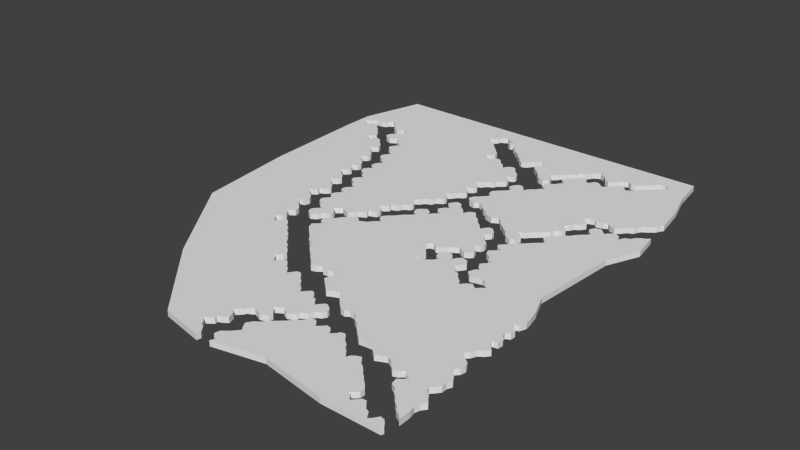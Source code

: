 # Source: Lvl1_F1_exp.blend  (saved by Blender 2.74.0; exported with 4.5.12 LTS)
import bpy
from mathutils import Matrix  # noqa: F401  (used for matrix-valued properties, if any)

bpy.ops.wm.read_factory_settings(use_empty=True)
scene = bpy.context.scene
scene.name = 'Scene'

# ---- collections
col_collection_1 = bpy.data.collections.new('Collection 1'); scene.collection.children.link(col_collection_1)

# ---- world
world_world = bpy.data.worlds.new('World'); scene.world = world_world
world_world.color = (0.05088, 0.05088, 0.05088)
world_world.use_sun_shadow = False
world_world.sun_shadow_jitter_overblur = 0.0
world_world.cycles.sampling_method = 'MANUAL'
world_world.cycles.sample_map_resolution = 256

# ---- meshes
me_cube_002 = bpy.data.meshes.new('Cube.002')
me_cube_002.from_pydata([(0.5609, -0.8904, -1.0), (0.5609, -0.8904, 0.3), (-0.2196, -0.01223, -1.0), (-0.2196, -0.01223, 0.3), (-1.375, 0.6427, -1.0), (-1.375, 0.6427, 0.3), (-1.915, 1.606, -1.0), (-1.915, 1.606, 0.3), (-2.839, 2.184, -1.0), (-2.839, 2.184, 0.3), (-3.648, 3.224, -1.0), (-3.648, 3.224, 0.3), (-4.65, 4.071, -1.0), (-4.65, 4.071, 0.3), (-5.382, 5.189, -1.0), (-5.382, 5.189, 0.3), (-6.576, 5.805, -1.0), (-6.576, 5.805, 0.3), (-6.884, 7.269, -1.0), (-6.884, 7.269, 0.3), (-6.037, 7.847, -1.0), (-6.037, 7.847, 0.3), (-5.189, 8.656, -1.0), (-5.189, 8.656, 0.3), (-6.461, 9.195, -1.0), (-6.461, 9.195, 0.3), (-7.077, 9.966, -1.0), (-7.077, 9.966, 0.3), (-8.04, 9.08, -1.0), (-8.04, 9.08, 0.3), (-9.003, 8.772, -1.0), (-9.003, 8.772, 0.3), (-10.04, 9.696, -1.0), (-10.04, 9.696, 0.3), (-10.81, 10.7, -1.0), (-10.81, 10.7, 0.3), (-12.05, 11.31, -1.0), (-12.05, 11.31, 0.3), (-13.36, 10.74, -1.0), (-13.36, 10.74, 0.3), (-14.32, 10.27, -1.0), (-14.32, 10.27, 0.3), (-15.63, 11.35, -1.0), (-15.63, 11.35, 0.3), (-16.71, 12.66, -1.0), (-16.71, 12.66, 0.3), (-18.4, 12.55, -1.0), (-18.4, 12.55, 0.3), (-19.71, 12.39, -1.0), (-19.71, 12.39, 0.3), (-21.1, 13.59, -1.0), (-21.1, 13.59, 0.3), (-22.26, 14.74, -1.0), (-22.26, 14.74, 0.3), (-23.22, 15.86, -1.0), (-23.22, 15.86, 0.3), (-24.41, 16.59, -1.0), (-24.41, 16.59, 0.3), (-24.91, 17.52, -1.0), (-24.91, 17.52, 0.3), (-25.88, 18.13, -1.0), (-25.88, 18.13, 0.3), (-26.99, 18.17, -1.0), (-26.99, 18.17, 0.3), (-27.92, 17.59, -1.0), (-27.92, 17.59, 0.3), (-28.88, 17.79, -1.0), (-28.88, 17.79, 0.3), (-30.04, 18.83, -1.0), (-30.04, 18.83, 0.3), (-31.12, 19.91, -1.0), (-31.12, 19.91, 0.3), (-31.85, 20.75, -1.0), (-31.85, 20.75, 0.3), (-32.93, 21.91, -1.0), (-32.93, 21.91, 0.3), (-34.12, 21.37, -1.0), (-34.12, 21.37, 0.3), (-35.39, 20.79, -1.0), (-35.39, 20.79, 0.3), (-36.28, 21.64, -1.0), (-36.28, 21.64, 0.3), (-37.09, 22.37, -1.0), (-37.09, 22.37, 0.3), (-37.94, 23.18, -1.0), (-37.94, 23.18, 0.3), (-38.78, 23.87, -1.0), (-38.78, 23.87, 0.3), (-38.44, 25.22, -1.0), (-38.44, 25.22, 0.3), (-37.59, 25.99, -1.0), (-37.59, 25.99, 0.3), (-38.24, 26.92, -1.0), (-38.24, 26.92, 0.3), (-39.13, 26.99, -1.0), (-39.13, 26.99, 0.3), (-40.17, 26.49, -1.0), (-40.17, 26.49, 0.3), (-41.4, 26.38, -1.0), (-41.4, 26.38, 0.3), (-42.25, 27.15, -1.0), (-42.25, 27.15, 0.3), (-43.18, 26.38, -1.0), (-43.18, 26.38, 0.3), (-44.33, 25.99, -1.0), (-44.33, 25.99, 0.3), (-45.37, 27.19, -1.0), (-45.37, 27.19, 0.3), (-46.33, 27.96, -1.0), (-46.33, 27.96, 0.3), (-47.34, 29.07, -1.0), (-47.34, 29.07, 0.3), (-48.34, 29.92, -1.0), (-48.34, 29.92, 0.3), (-49.38, 30.89, -1.0), (-49.38, 30.89, 0.3), (-50.19, 31.89, -1.0), (-50.19, 31.89, 0.3), (-50.88, 32.85, -1.0), (-50.88, 32.85, 0.3), (-52.23, 33.62, -1.0), (-52.23, 33.62, 0.3), (-52.96, 34.66, -1.0), (-52.96, 34.66, 0.3), (-54.04, 35.62, -1.0), (-54.04, 35.62, 0.3), (-54.89, 36.43, -1.0), (-54.89, 36.43, 0.3), (-56.08, 37.67, -1.0), (-56.08, 37.67, 0.3), (-56.58, 39.01, -1.0), (-56.58, 39.01, 0.3), (-55.66, 39.82, -1.0), (-55.66, 39.82, 0.3), (-54.77, 40.67, -1.0), (-54.77, 40.67, 0.3), (-55.93, 41.09, -1.0), (-55.93, 41.09, 0.3), (-56.5, 42.48, -1.0), (-56.5, 42.48, 0.3), (-55.43, 43.21, -1.0), (-55.43, 43.21, 0.3), (-54.46, 44.02, -1.0), (-54.46, 44.02, 0.3), (-53.77, 45.14, -1.0), (-53.77, 45.14, 0.3), (-53.04, 45.83, -1.0), (-53.04, 45.83, 0.3), (-51.96, 46.76, -1.0), (-51.96, 46.76, 0.3), (-50.8, 47.26, -1.0), (-50.8, 47.26, 0.3), (-49.8, 46.22, -1.0), (-49.8, 46.22, 0.3), (-48.14, 47.03, -1.0), (-48.14, 47.03, 0.3), (-47.22, 48.22, -1.0), (-47.22, 48.22, 0.3), (-45.99, 49.15, -1.0), (-45.99, 49.15, 0.3), (-47.22, 49.96, -1.0), (-47.22, 49.96, 0.3), (-47.68, 50.92, -1.0), (-47.68, 50.92, 0.3), (-46.72, 52.04, -1.0), (-46.72, 52.04, 0.3), (-45.72, 52.88, -1.0), (-45.72, 52.88, 0.3), (-44.49, 54.42, -1.0), (-44.49, 54.42, 0.3), (-43.14, 55.54, -1.0), (-43.14, 55.54, 0.3), (-42.33, 56.35, -1.0), (-42.33, 56.35, 0.3), (-43.56, 56.93, -1.0), (-43.56, 56.93, 0.3), (-44.06, 58.24, -1.0), (-44.06, 58.24, 0.3), (-43.37, 59.05, -1.0), (-43.37, 59.05, 0.3), (-42.25, 59.89, -1.0), (-42.25, 59.89, 0.3), (-41.06, 59.24, -1.0), (-41.06, 59.24, 0.3), (-40.59, 58.08, -1.0), (-40.59, 58.08, 0.3), (-39.9, 59.05, -1.0), (-39.9, 59.05, 0.3), (-38.86, 59.86, -1.0), (-38.86, 59.86, 0.3), (-39.94, 60.55, -1.0), (-39.94, 60.55, 0.3), (-40.59, 61.47, -1.0), (-40.59, 61.47, 0.3), (-39.79, 62.75, -1.0), (-39.79, 62.75, 0.3), (-38.71, 63.4, -1.0), (-38.71, 63.4, 0.3), (-39.79, 64.13, -1.0), (-39.79, 64.13, 0.3), (-40.52, 65.06, -1.0), (-40.52, 65.06, 0.3), (-39.94, 65.98, -1.0), (-39.94, 65.98, 0.3), (-39.17, 66.79, -1.0), (-39.17, 66.79, 0.3), (-37.94, 66.44, -1.0), (-37.94, 66.44, 0.3), (-37.36, 65.29, -1.0), (-37.36, 65.29, 0.3), (-36.47, 64.79, -1.0), (-36.47, 64.79, 0.3), (-35.7, 64.02, -1.0), (-35.7, 64.02, 0.3), (-35.05, 63.17, -1.0), (-35.05, 63.17, 0.3), (-34.76, 64.19, -1.0), (-34.76, 64.19, 0.3), (-34.22, 64.7, -1.0), (-34.22, 64.7, 0.3), (-33.34, 65.1, -1.0), (-33.34, 65.1, 0.3), (-32.78, 64.67, -1.0), (-32.78, 64.67, 0.3), (-31.95, 63.52, -1.0), (-31.95, 63.52, 0.3), (-31.28, 63.14, -1.0), (-31.28, 63.14, 0.3), (-30.66, 62.45, -1.0), (-30.66, 62.45, 0.3), (-30.02, 61.59, -1.0), (-30.02, 61.59, 0.3), (-29.35, 61.14, -1.0), (-29.35, 61.14, 0.3), (-28.5, 60.17, -1.0), (-28.5, 60.17, 0.3), (-28.04, 59.67, -1.0), (-28.04, 59.67, 0.3), (-27.45, 60.68, -1.0), (-27.45, 60.68, 0.3), (-26.84, 61.38, -1.0), (-26.84, 61.38, 0.3), (-26.04, 61.32, -1.0), (-26.04, 61.32, 0.3), (-25.47, 60.79, -1.0), (-25.47, 60.79, 0.3), (-24.91, 60.23, -1.0), (-24.91, 60.23, 0.3), (-24.78, 59.4, -1.0), (-24.78, 59.4, 0.3), (-25.45, 58.49, -1.0), (-25.45, 58.49, 0.3), (-26.09, 57.95, -1.0), (-26.09, 57.95, 0.3), (-25.18, 57.37, -1.0), (-25.18, 57.37, 0.3), (-24.78, 56.43, -1.0), (-24.78, 56.43, 0.3), (-23.87, 55.81, -1.0), (-23.87, 55.81, 0.3), (-23.23, 55.25, -1.0), (-23.23, 55.25, 0.3), (-23.04, 54.26, -1.0), (-23.04, 54.26, 0.3), (-23.33, 53.41, -1.0), (-23.33, 53.41, 0.3), (-24.43, 52.95, -1.0), (-24.43, 52.95, 0.3), (-23.95, 52.36, -1.0), (-23.95, 52.36, 0.3), (-23.23, 51.64, -1.0), (-23.23, 51.64, 0.3), (-22.91, 50.54, -1.0), (-22.91, 50.54, 0.3), (-23.52, 49.79, -1.0), (-23.52, 49.79, 0.3), (-24.43, 49.31, -1.0), (-24.43, 49.31, 0.3), (-25.39, 49.63, -1.0), (-25.39, 49.63, 0.3), (-26.28, 50.33, -1.0), (-26.28, 50.33, 0.3), (-27.08, 49.74, -1.0), (-27.08, 49.74, 0.3), (-28.04, 49.22, -1.0), (-28.04, 49.22, 0.3), (-28.85, 48.03, -1.0), (-28.85, 48.03, 0.3), (-30.2, 47.41, -1.0), (-30.2, 47.41, 0.3), (-31.2, 48.3, -1.0), (-31.2, 48.3, 0.3), (-32.28, 47.99, -1.0), (-32.28, 47.99, 0.3), (-32.67, 47.03, -1.0), (-32.67, 47.03, 0.3), (-32.01, 46.07, -1.0), (-32.01, 46.07, 0.3), (-30.93, 45.22, -1.0), (-30.93, 45.22, 0.3), (-30.05, 44.18, -1.0), (-30.05, 44.18, 0.3), (-30.43, 42.64, -1.0), (-30.43, 42.64, 0.3), (-30.82, 41.71, -1.0), (-30.82, 41.71, 0.3), (-29.85, 41.06, -1.0), (-29.85, 41.06, 0.3), (-28.51, 42.06, -1.0), (-28.51, 42.06, 0.3), (-27.39, 42.91, -1.0), (-27.39, 42.91, 0.3), (-26.58, 43.91, -1.0), (-26.58, 43.91, 0.3), (-27.81, 44.6, -1.0), (-27.81, 44.6, 0.3), (-28.27, 45.8, -1.0), (-28.27, 45.8, 0.3), (-27.23, 47.03, -1.0), (-27.23, 47.03, 0.3), (-26.08, 47.38, -1.0), (-26.08, 47.38, 0.3), (-25.31, 46.68, -1.0), (-25.31, 46.68, 0.3), (-24.65, 45.53, -1.0), (-24.65, 45.53, 0.3), (-24.15, 46.49, -1.0), (-24.15, 46.49, 0.3), (-23.34, 47.3, -1.0), (-23.34, 47.3, 0.3), (-21.84, 46.91, -1.0), (-21.84, 46.91, 0.3), (-21.07, 45.68, -1.0), (-21.07, 45.68, 0.3), (-21.92, 44.49, -1.0), (-21.92, 44.49, 0.3), (-22.65, 43.68, -1.0), (-22.65, 43.68, 0.3), (-21.61, 42.98, -1.0), (-21.61, 42.98, 0.3), (-21.22, 42.1, -1.0), (-21.22, 42.1, 0.3), (-20.22, 41.79, -1.0), (-20.22, 41.79, 0.3), (-19.34, 40.56, -1.0), (-19.34, 40.56, 0.3), (-18.26, 39.63, -1.0), (-18.26, 39.63, 0.3), (-17.64, 38.59, -1.0), (-17.64, 38.59, 0.3), (-16.76, 39.63, -1.0), (-16.76, 39.63, 0.3), (-15.68, 40.33, -1.0), (-15.68, 40.33, 0.3), (-14.37, 39.29, -1.0), (-14.37, 39.29, 0.3), (-13.71, 40.09, -1.0), (-13.71, 40.09, 0.3), (-12.71, 40.63, -1.0), (-12.71, 40.63, 0.3), (-13.87, 41.56, -1.0), (-13.87, 41.56, 0.3), (-14.41, 42.64, -1.0), (-14.41, 42.64, 0.3), (-15.37, 42.91, -1.0), (-15.37, 42.91, 0.3), (-16.52, 42.64, -1.0), (-16.52, 42.64, 0.3), (-17.91, 42.29, -1.0), (-17.91, 42.29, 0.3), (-19.18, 43.52, -1.0), (-19.18, 43.52, 0.3), (-18.72, 44.95, -1.0), (-18.72, 44.95, 0.3), (-17.87, 45.68, -1.0), (-17.87, 45.68, 0.3), (-18.72, 46.34, -1.0), (-18.72, 46.34, 0.3), (-19.3, 47.53, -1.0), (-19.3, 47.53, 0.3), (-18.49, 48.45, -1.0), (-18.49, 48.45, 0.3), (-17.56, 49.38, -1.0), (-17.56, 49.38, 0.3), (-18.87, 49.76, -1.0), (-18.87, 49.76, 0.3), (-19.53, 51.11, -1.0), (-19.53, 51.11, 0.3), (-20.8, 51.84, -1.0), (-20.8, 51.84, 0.3), (-21.22, 53.0, -1.0), (-21.22, 53.0, 0.3), (-20.42, 53.69, -1.0), (-20.42, 53.69, 0.3), (-19.3, 54.66, -1.0), (-19.3, 54.66, 0.3), (-20.61, 55.35, -1.0), (-20.61, 55.35, 0.3), (-21.11, 56.27, -1.0), (-21.11, 56.27, 0.3), (-19.8, 57.62, -1.0), (-19.8, 57.62, 0.3), (-19.03, 58.66, -1.0), (-19.03, 58.66, 0.3), (-17.8, 59.7, -1.0), (-17.8, 59.7, 0.3), (-17.03, 60.4, -1.0), (-17.03, 60.4, 0.3), (-16.18, 61.36, -1.0), (-16.18, 61.36, 0.3), (-15.18, 62.25, -1.0), (-15.18, 62.25, 0.3), (-14.37, 62.98, -1.0), (-14.37, 62.98, 0.3), (-14.94, 63.79, -1.0), (-14.94, 63.79, 0.3), (-15.72, 64.56, -1.0), (-15.72, 64.56, 0.3), (-15.41, 65.6, -1.0), (-15.41, 65.6, 0.3), (-14.56, 66.45, -1.0), (-14.56, 66.45, 0.3), (-13.83, 67.02, -1.0), (-13.83, 67.02, 0.3), (-12.94, 68.29, -1.0), (-12.94, 68.29, 0.3), (-11.94, 68.91, -1.0), (-11.94, 68.91, 0.3), (-11.32, 69.84, -1.0), (-11.32, 69.84, 0.3), (-10.63, 70.61, -1.0), (-10.63, 70.61, 0.3), (-9.744, 71.38, -1.0), (-9.744, 71.38, 0.3), (-8.858, 72.26, -1.0), (-8.858, 72.26, 0.3), (-10.01, 72.96, -1.0), (-10.01, 72.96, 0.3), (-10.48, 74.0, -1.0), (-10.48, 74.0, 0.3), (-9.821, 75.07, -1.0), (-9.821, 75.07, 0.3), (-8.665, 75.61, -1.0), (-8.665, 75.61, 0.3), (-7.779, 74.84, -1.0), (-7.779, 74.84, 0.3), (-7.086, 74.07, -1.0), (-7.086, 74.07, 0.3), (-6.123, 75.15, -1.0), (-6.123, 75.15, 0.3), (-4.967, 75.58, -1.0), (-4.967, 75.58, 0.3), (-4.042, 74.96, -1.0), (-4.042, 74.96, 0.3), (-3.618, 73.65, -1.0), (-3.618, 73.65, 0.3), (-2.887, 75.11, -1.0), (-2.887, 75.11, 0.3), (-1.769, 75.61, -1.0), (-1.769, 75.61, 0.3), (-1.153, 76.65, -1.0), (-1.153, 76.65, 0.3), (-0.2283, 77.31, -1.0), (-0.2283, 77.31, 0.3), (0.6577, 77.69, -1.0), (0.6577, 77.69, 0.3), (1.39, 78.39, -1.0), (1.39, 78.39, 0.3), (2.353, 72.26, -1.0), (2.353, 72.26, 0.3), (-0.9988, 64.71, -1.0), (-0.9988, 64.71, 0.3), (-2.771, 44.41, -1.0), (-2.771, 44.41, 0.3), (-0.7291, 39.36, -1.0), (-0.7291, 39.36, 0.3), (-0.1513, 36.67, -1.0), (-0.1513, 36.67, 0.3), (0.002831, 35.32, -1.0), (0.002831, 35.32, 0.3), (-0.5365, 33.85, -1.0), (-0.5365, 33.85, 0.3), (-1.5, 33.54, -1.0), (-1.5, 33.54, 0.3), (-0.9603, 32.58, -1.0), (-0.9603, 32.58, 0.3), (-0.0357, 31.81, -1.0), (-0.0357, 31.81, 0.3), (-0.1513, 30.66, -1.0), (-0.1513, 30.66, 0.3), (-1.076, 30.19, -1.0), (-1.076, 30.19, 0.3), (-0.9218, 29.15, -1.0), (-0.9218, 29.15, 0.3), (-0.07422, 28.11, -1.0), (-0.07422, 28.11, 0.3), (-0.1898, 26.84, -1.0), (-0.1898, 26.84, 0.3), (-1.461, 26.61, -1.0), (-1.461, 26.61, 0.3), (-0.8832, 25.45, -1.0), (-0.8832, 25.45, 0.3), (0.234, 24.26, -1.0), (0.234, 24.26, 0.3), (-0.4595, 23.37, -1.0), (-0.4595, 23.37, 0.3), (-1.577, 22.6, -1.0), (-1.577, 22.6, 0.3), (-2.116, 21.37, -1.0), (-2.116, 21.37, 0.3), (-3.002, 20.52, -1.0), (-3.002, 20.52, 0.3), (-2.0, 19.48, -1.0), (-2.0, 19.48, 0.3), (-0.6136, 18.52, -1.0), (-0.6136, 18.52, 0.3), (-0.1898, 17.56, -1.0), (-0.1898, 17.56, 0.3), (-0.4595, 16.36, -1.0), (-0.4595, 16.36, 0.3), (-1.269, 15.52, -1.0), (-1.269, 15.52, 0.3), (-0.6906, 14.67, -1.0), (-0.6906, 14.67, 0.3), (0.234, 13.63, -1.0), (0.234, 13.63, 0.3), (0.7348, 12.7, -1.0), (0.7348, 12.7, 0.3), (0.234, 11.66, -1.0), (0.234, 11.66, 0.3), (0.234, 10.47, -1.0), (0.234, 10.47, 0.3), (-0.3439, 9.698, -1.0), (-0.3439, 9.698, 0.3), (-1.153, 8.85, -1.0), (-1.153, 8.85, 0.3), (-1.037, 7.887, -1.0), (-1.037, 7.887, 0.3), (0.1184, 7.155, -1.0), (0.1184, 7.155, 0.3), (0.6192, 6.346, -1.0), (0.6192, 6.346, 0.3), (1.351, 5.422, -1.0), (1.351, 5.422, 0.3), (0.5807, 4.42, -1.0), (0.5807, 4.42, 0.3), (0.234, 3.264, -1.0), (0.234, 3.264, 0.3), (0.5422, 1.877, -1.0), (0.5422, 1.877, 0.3), (-39.25, -4.678, -1.0), (-39.25, -4.678, 0.3), (-38.78, -3.782, -1.0), (-38.78, -3.782, 0.3), (-39.56, -3.327, -1.0), (-39.56, -3.327, 0.3), (-40.36, -2.525, -1.0), (-40.36, -2.525, 0.3), (-40.09, -1.374, -1.0), (-40.09, -1.374, 0.3), (-39.24, -0.7321, -1.0), (-39.24, -0.7321, 0.3), (-38.38, 0.04378, -1.0), (-38.38, 0.04378, 0.3), (-37.36, 1.275, -1.0), (-37.36, 1.275, 0.3), (-38.03, 2.104, -1.0), (-38.03, 2.104, 0.3), (-38.67, 3.281, -1.0), (-38.67, 3.281, 0.3), (-37.87, 4.485, -1.0), (-37.87, 4.485, 0.3), (-36.8, 5.261, -1.0), (-36.8, 5.261, 0.3), (-35.89, 6.171, -1.0), (-35.89, 6.171, 0.3), (-34.82, 7.268, -1.0), (-34.82, 7.268, 0.3), (-33.4, 8.525, -1.0), (-33.4, 8.525, 0.3), (-32.76, 9.408, -1.0), (-32.76, 9.408, 0.3), (-31.64, 10.29, -1.0), (-31.64, 10.29, 0.3), (-30.46, 11.74, -1.0), (-30.46, 11.74, 0.3), (-29.82, 12.06, -1.0), (-29.82, 12.06, 0.3), (-29.1, 11.68, -1.0), (-29.1, 11.68, 0.3), (-28.27, 10.48, -1.0), (-28.27, 10.48, 0.3), (-27.41, 11.28, -1.0), (-27.41, 11.28, 0.3), (-26.72, 12.0, -1.0), (-26.72, 12.0, 0.3), (-25.73, 11.74, -1.0), (-25.73, 11.74, 0.3), (-25.08, 10.93, -1.0), (-25.08, 10.93, 0.3), (-24.76, 10.21, -1.0), (-24.76, 10.21, 0.3), (-23.77, 11.23, -1.0), (-23.77, 11.23, 0.3), (-23.4, 11.84, -1.0), (-23.4, 11.84, 0.3), (-22.51, 12.06, -1.0), (-22.51, 12.06, 0.3), (-21.9, 11.47, -1.0), (-21.9, 11.47, 0.3), (-21.23, 10.56, -1.0), (-21.23, 10.56, 0.3), (-20.64, 10.08, -1.0), (-20.64, 10.08, 0.3), (-19.97, 9.569, -1.0), (-19.97, 9.569, 0.3), (-19.49, 8.659, -1.0), (-19.49, 8.659, 0.3), (-18.77, 8.177, -1.0), (-18.77, 8.177, 0.3), (-18.05, 7.321, -1.0), (-18.05, 7.321, 0.3), (-17.62, 6.652, -1.0), (-17.62, 6.652, 0.3), (-17.14, 7.589, -1.0), (-17.14, 7.589, 0.3), (-16.25, 8.177, -1.0), (-16.25, 8.177, 0.3), (-15.45, 8.472, -1.0), (-15.45, 8.472, 0.3), (-14.81, 7.749, -1.0), (-14.81, 7.749, 0.3), (-14.33, 6.947, -1.0), (-14.33, 6.947, 0.3), (-13.47, 6.492, -1.0), (-13.47, 6.492, 0.3), (-12.59, 5.555, -1.0), (-12.59, 5.555, 0.3), (-12.03, 4.886, -1.0), (-12.03, 4.886, 0.3), (-11.49, 4.485, -1.0), (-11.49, 4.485, 0.3), (-10.64, 3.549, -1.0), (-10.64, 3.549, 0.3), (-9.753, 2.8, -1.0), (-9.753, 2.8, 0.3), (-8.977, 1.863, -1.0), (-8.977, 1.863, 0.3), (-9.003, 0.7929, -1.0), (-9.003, 0.7929, 0.3), (-9.699, 0.07054, -1.0), (-9.699, 0.07054, 0.3), (-10.47, -0.3843, -1.0), (-10.47, -0.3843, 0.3), (-9.619, -0.8659, -1.0), (-9.619, -0.8659, 0.3), (-8.87, -1.963, -1.0), (-8.87, -1.963, 0.3), (-7.906, -0.9729, -1.0), (-7.906, -0.9729, 0.3), (-7.452, -0.411, -1.0), (-7.452, -0.411, 0.3), (-6.595, -0.3575, -1.0), (-6.595, -0.3575, 0.3), (-6.007, -1.133, -1.0), (-6.007, -1.133, 0.3), (-5.231, -2.043, -1.0), (-5.231, -2.043, 0.3), (-4.482, -2.311, -1.0), (-4.482, -2.311, 0.3), (-3.893, -3.247, -1.0), (-3.893, -3.247, 0.3), (-3.545, -3.836, -1.0), (-3.545, -3.836, 0.3), (-2.876, -3.14, -1.0), (-2.876, -3.14, 0.3), (-2.154, -2.097, -1.0), (-2.154, -2.097, 0.3), (-1.218, -2.311, -1.0), (-1.218, -2.311, 0.3), (-0.5755, -2.98, -1.0), (-0.5755, -2.98, 0.3), (0.03985, -3.836, -1.0), (0.03985, -3.836, 0.3), (-0.1474, -4.424, -1.0), (-0.1474, -4.424, 0.3), (-13.02, -4.478, -1.0), (-13.02, -4.478, 0.3), (-27.79, -2.177, -1.0), (-27.79, -2.177, 0.3), (-42.59, -4.84, -1.0), (-42.59, -4.84, 0.3), (-42.38, -3.829, -1.0), (-42.38, -3.829, 0.3), (-43.07, -2.87, -1.0), (-43.07, -2.87, 0.3), (-43.67, -2.201, -1.0), (-43.67, -2.201, 0.3), (-44.28, -2.067, -1.0), (-44.28, -2.067, 0.3), (-44.9, -0.974, -1.0), (-44.9, -0.974, 0.3), (-45.77, -0.3049, -1.0), (-45.77, -0.3049, 0.3), (-45.01, 0.2081, -1.0), (-45.01, 0.2081, 0.3), (-44.03, 0.8771, -1.0), (-44.03, 0.8771, 0.3), (-44.21, 1.635, -1.0), (-44.21, 1.635, 0.3), (-43.36, 1.925, -1.0), (-43.36, 1.925, 0.3), (-42.27, 2.684, -1.0), (-42.27, 2.684, 0.3), (-42.74, 4.178, -1.0), (-42.74, 4.178, 0.3), (-43.81, 5.048, -1.0), (-43.81, 5.048, 0.3), (-43.12, 5.627, -1.0), (-43.12, 5.627, 0.3), (-42.4, 6.43, -1.0), (-42.4, 6.43, 0.3), (-42.11, 7.01, -1.0), (-42.11, 7.01, 0.3), (-41.58, 7.166, -1.0), (-41.58, 7.166, 0.3), (-40.8, 7.702, -1.0), (-40.8, 7.702, 0.3), (-39.97, 7.434, -1.0), (-39.97, 7.434, 0.3), (-38.97, 6.966, -1.0), (-38.97, 6.966, 0.3), (-38.17, 7.144, -1.0), (-38.17, 7.144, 0.3), (-37.16, 7.635, -1.0), (-37.16, 7.635, 0.3), (-36.98, 8.527, -1.0), (-36.98, 8.527, 0.3), (-37.41, 9.084, -1.0), (-37.41, 9.084, 0.3), (-38.05, 9.843, -1.0), (-38.05, 9.843, 0.3), (-38.7, 10.22, -1.0), (-38.7, 10.22, 0.3), (-38.12, 10.6, -1.0), (-38.12, 10.6, 0.3), (-37.27, 11.14, -1.0), (-37.27, 11.14, 0.3), (-36.74, 11.47, -1.0), (-36.74, 11.47, 0.3), (-36.34, 10.73, -1.0), (-36.34, 10.73, 0.3), (-35.4, 10.33, -1.0), (-35.4, 10.33, 0.3), (-34.44, 10.65, -1.0), (-34.44, 10.65, 0.3), (-33.73, 11.34, -1.0), (-33.73, 11.34, 0.3), (-33.5, 12.01, -1.0), (-33.5, 12.01, 0.3), (-32.9, 12.36, -1.0), (-32.9, 12.36, 0.3), (-32.03, 12.74, -1.0), (-32.03, 12.74, 0.3), (-31.74, 13.54, -1.0), (-31.74, 13.54, 0.3), (-31.41, 14.01, -1.0), (-31.41, 14.01, 0.3), (-30.43, 14.55, -1.0), (-30.43, 14.55, 0.3), (-29.96, 15.42, -1.0), (-29.96, 15.42, 0.3), (-30.18, 16.15, -1.0), (-30.18, 16.15, 0.3), (-30.69, 16.67, -1.0), (-30.69, 16.67, 0.3), (-31.54, 17.22, -1.0), (-31.54, 17.22, 0.3), (-32.05, 17.27, -1.0), (-32.05, 17.27, 0.3), (-32.54, 16.8, -1.0), (-32.54, 16.8, 0.3), (-33.01, 16.22, -1.0), (-33.01, 16.22, 0.3), (-33.39, 15.69, -1.0), (-33.39, 15.69, 0.3), (-34.04, 16.38, -1.0), (-34.04, 16.38, 0.3), (-34.73, 17.31, -1.0), (-34.73, 17.31, 0.3), (-35.38, 17.31, -1.0), (-35.38, 17.31, 0.3), (-35.78, 17.98, -1.0), (-35.78, 17.98, 0.3), (-36.47, 18.79, -1.0), (-36.47, 18.79, 0.3), (-37.18, 19.01, -1.0), (-37.18, 19.01, 0.3), (-37.67, 18.65, -1.0), (-37.67, 18.65, 0.3), (-38.17, 18.09, -1.0), (-38.17, 18.09, 0.3), (-38.77, 17.34, -1.0), (-38.77, 17.34, 0.3), (-39.46, 18.38, -1.0), (-39.46, 18.38, 0.3), (-40.19, 18.9, -1.0), (-40.19, 18.9, 0.3), (-40.75, 19.16, -1.0), (-40.75, 19.16, 0.3), (-41.02, 19.9, -1.0), (-41.02, 19.9, 0.3), (-41.58, 20.57, -1.0), (-41.58, 20.57, 0.3), (-42.22, 20.84, -1.0), (-42.22, 20.84, 0.3), (-42.67, 21.6, -1.0), (-42.67, 21.6, 0.3), (-43.21, 22.11, -1.0), (-43.21, 22.11, 0.3), (-43.76, 22.58, -1.0), (-43.76, 22.58, 0.3), (-44.52, 22.53, -1.0), (-44.52, 22.53, 0.3), (-44.97, 22.0, -1.0), (-44.97, 22.0, 0.3), (-45.46, 21.37, -1.0), (-45.46, 21.37, 0.3), (-45.77, 20.88, -1.0), (-45.77, 20.88, 0.3), (-46.22, 21.35, -1.0), (-46.22, 21.35, 0.3), (-46.91, 22.31, -1.0), (-46.91, 22.31, 0.3), (-47.6, 22.6, -1.0), (-47.6, 22.6, 0.3), (-48.09, 23.38, -1.0), (-48.09, 23.38, 0.3), (-48.65, 23.87, -1.0), (-48.65, 23.87, 0.3), (-49.09, 24.32, -1.0), (-49.09, 24.32, 0.3), (-49.78, 24.34, -1.0), (-49.78, 24.34, 0.3), (-50.3, 23.87, -1.0), (-50.3, 23.87, 0.3), (-50.97, 23.07, -1.0), (-50.97, 23.07, 0.3), (-51.28, 22.51, -1.0), (-51.28, 22.51, 0.3), (-51.68, 23.45, -1.0), (-51.68, 23.45, 0.3), (-52.22, 24.03, -1.0), (-52.22, 24.03, 0.3), (-52.82, 24.5, -1.0), (-52.82, 24.5, 0.3), (-52.22, 25.05, -1.0), (-52.22, 25.05, 0.3), (-51.46, 25.57, -1.0), (-51.46, 25.57, 0.3), (-51.26, 26.37, -1.0), (-51.26, 26.37, 0.3), (-51.75, 26.95, -1.0), (-51.75, 26.95, 0.3), (-52.22, 27.57, -1.0), (-52.22, 27.57, 0.3), (-52.71, 27.91, -1.0), (-52.71, 27.91, 0.3), (-53.2, 28.24, -1.0), (-53.2, 28.24, 0.3), (-53.75, 29.16, -1.0), (-53.75, 29.16, 0.3), (-54.67, 29.67, -1.0), (-54.67, 29.67, 0.3), (-55.23, 30.49, -1.0), (-55.23, 30.49, 0.3), (-55.72, 31.14, -1.0), (-55.72, 31.14, 0.3), (-56.48, 31.63, -1.0), (-56.48, 31.63, 0.3), (-56.85, 32.37, -1.0), (-56.85, 32.37, 0.3), (-57.59, 32.99, -1.0), (-57.59, 32.99, 0.3), (-58.24, 33.42, -1.0), (-58.24, 33.42, 0.3), (-59.17, 34.69, -1.0), (-59.17, 34.69, 0.3), (-60.09, 35.09, -1.0), (-60.09, 35.09, 0.3), (-60.51, 35.91, -1.0), (-60.51, 35.91, 0.3), (-61.27, 36.69, -1.0), (-61.27, 36.69, 0.3), (-62.01, 36.83, -1.0), (-62.01, 36.83, 0.3), (-62.65, 36.29, -1.0), (-62.65, 36.29, 0.3), (-63.28, 35.31, -1.0), (-63.28, 35.31, 0.3), (-63.72, 34.98, -1.0), (-63.72, 34.98, 0.3), (-64.19, 35.91, -1.0), (-64.19, 35.91, 0.3), (-64.79, 36.56, -1.0), (-64.79, 36.56, 0.3), (-65.28, 36.85, -1.0), (-65.28, 36.85, 0.3), (-64.57, 37.25, -1.0), (-64.57, 37.25, 0.3), (-63.77, 37.63, -1.0), (-63.77, 37.63, 0.3), (-63.52, 38.57, -1.0), (-63.52, 38.57, 0.3), (-64.08, 39.3, -1.0), (-64.08, 39.3, 0.3), (-64.53, 39.97, -1.0), (-64.53, 39.97, 0.3), (-65.28, 40.37, -1.0), (-65.28, 40.37, 0.3), (-64.24, 40.84, -1.0), (-64.24, 40.84, 0.3), (-63.57, 41.42, -1.0), (-63.57, 41.42, 0.3), (-63.79, 42.54, -1.0), (-63.79, 42.54, 0.3), (-64.35, 43.25, -1.0), (-64.35, 43.25, 0.3), (-65.17, 43.9, -1.0), (-65.17, 43.9, 0.3), (-65.91, 44.72, -1.0), (-65.91, 44.72, 0.3), (-66.67, 45.44, -1.0), (-66.67, 45.44, 0.3), (-67.11, 45.77, -1.0), (-67.11, 45.77, 0.3), (-65.69, 46.15, -1.0), (-65.69, 46.15, 0.3), (-65.28, 47.36, -1.0), (-65.28, 47.36, 0.3), (-65.66, 48.18, -1.0), (-65.66, 48.18, 0.3), (-66.38, 48.96, -1.0), (-66.38, 48.96, 0.3), (-67.0, 49.21, -1.0), (-67.0, 49.21, 0.3), (-67.69, 50.01, -1.0), (-67.69, 50.01, 0.3), (-68.36, 50.66, -1.0), (-68.36, 50.66, 0.3), (-68.9, 50.92, -1.0), (-68.9, 50.92, 0.3), (-68.01, 51.3, -1.0), (-68.01, 51.3, 0.3), (-67.05, 51.95, -1.0), (-67.05, 51.95, 0.3), (-67.34, 52.73, -1.0), (-67.34, 52.73, 0.3), (-66.44, 53.06, -1.0), (-66.44, 53.06, 0.3), (-65.6, 53.73, -1.0), (-65.6, 53.73, 0.3), (-65.33, 54.4, -1.0), (-65.33, 54.4, 0.3), (-65.89, 55.21, -1.0), (-65.89, 55.21, 0.3), (-66.49, 56.03, -1.0), (-66.49, 56.03, 0.3), (-67.14, 56.37, -1.0), (-67.14, 56.37, 0.3), (-67.78, 57.21, -1.0), (-67.78, 57.21, 0.3), (-68.5, 57.81, -1.0), (-68.5, 57.81, 0.3), (-69.01, 58.02, -1.0), (-69.01, 58.02, 0.3), (-68.14, 58.35, -1.0), (-68.14, 58.35, 0.3), (-67.43, 58.86, -1.0), (-67.43, 58.86, 0.3), (-67.02, 59.73, -1.0), (-67.02, 59.73, 0.3), (-67.63, 60.6, -1.0), (-67.63, 60.6, 0.3), (-68.45, 61.45, -1.0), (-68.45, 61.45, 0.3), (-68.99, 61.58, -1.0), (-68.99, 61.58, 0.3), (-69.37, 62.45, -1.0), (-69.37, 62.45, 0.3), (-69.86, 62.99, -1.0), (-69.86, 62.99, 0.3), (-70.59, 63.37, -1.0), (-70.59, 63.37, 0.3), (-69.81, 63.72, -1.0), (-69.81, 63.72, 0.3), (-69.08, 64.3, -1.0), (-69.08, 64.3, 0.3), (-68.79, 65.0, -1.0), (-68.79, 65.0, 0.3), (-69.28, 65.67, -1.0), (-69.28, 65.67, 0.3), (-69.79, 66.29, -1.0), (-69.79, 66.29, 0.3), (-70.53, 66.78, -1.0), (-70.53, 66.78, 0.3), (-69.79, 67.09, -1.0), (-69.79, 67.09, 0.3), (-69.12, 67.52, -1.0), (-69.12, 67.52, 0.3), (-68.9, 68.41, -1.0), (-68.9, 68.41, 0.3), (-69.37, 69.32, -1.0), (-69.37, 69.32, 0.3), (-69.95, 70.19, -1.0), (-69.95, 70.19, 0.3), (-70.68, 70.46, -1.0), (-70.68, 70.46, 0.3), (-71.13, 71.33, -1.0), (-71.13, 71.33, 0.3), (-71.82, 71.95, -1.0), (-71.82, 71.95, 0.3), (-72.35, 72.24, -1.0), (-72.35, 72.24, 0.3), (-71.51, 72.42, -1.0), (-71.51, 72.42, 0.3), (-70.84, 72.96, -1.0), (-70.84, 72.96, 0.3), (-70.61, 73.76, -1.0), (-70.61, 73.76, 0.3), (-70.99, 74.56, -1.0), (-70.99, 74.56, 0.3), (-71.93, 75.52, -1.0), (-71.93, 75.52, 0.3), (-72.51, 75.66, -1.0), (-72.51, 75.66, 0.3), (-72.78, 76.57, -1.0), (-72.78, 76.57, 0.3), (-73.45, 77.24, -1.0), (-73.45, 77.24, 0.3), (-74.16, 77.6, -1.0), (-74.16, 77.6, 0.3), (-73.05, 78.27, -1.0), (-73.05, 78.27, 0.3), (-72.4, 78.87, -1.0), (-72.4, 78.87, 0.3), (-72.8, 79.94, -1.0), (-72.8, 79.94, 0.3), (-73.56, 80.79, -1.0), (-73.56, 80.79, 0.3), (-74.14, 81.12, -1.0), (-74.14, 81.12, 0.3), (-74.63, 81.97, -1.0), (-74.63, 81.97, 0.3), (-75.3, 82.57, -1.0), (-75.3, 82.57, 0.3), (-76.03, 82.88, -1.0), (-76.03, 82.88, 0.3), (-76.7, 82.35, -1.0), (-76.7, 82.35, 0.3), (-77.22, 81.48, -1.0), (-77.22, 81.48, 0.3), (-77.71, 80.88, -1.0), (-77.71, 80.88, 0.3), (-78.18, 81.81, -1.0), (-78.18, 81.81, 0.3), (-78.84, 82.46, -1.0), (-78.84, 82.46, 0.3), (-79.49, 82.75, -1.0), (-79.49, 82.75, 0.3), (-78.42, 83.19, -1.0), (-78.42, 83.19, 0.3), (-77.71, 84.22, -1.0), (-77.71, 84.22, 0.3), (-78.11, 85.02, -1.0), (-78.11, 85.02, 0.3), (-78.87, 85.96, -1.0), (-78.87, 85.96, 0.3), (-79.47, 86.29, -1.0), (-79.47, 86.29, 0.3), (-79.8, 87.19, -1.0), (-79.8, 87.19, 0.3), (-80.47, 87.59, -1.0), (-80.47, 87.59, 0.3), (-80.99, 88.06, -1.0), (-80.99, 88.06, 0.3), (-81.52, 88.21, -1.0), (-81.52, 88.21, 0.3), (-81.81, 89.33, -1.0), (-81.81, 89.33, 0.3), (-82.39, 89.6, -1.0), (-82.39, 89.6, 0.3), (-83.01, 89.86, -1.0), (-83.01, 89.86, 0.3), (-83.77, 89.53, -1.0), (-83.77, 89.53, 0.3), (-84.17, 88.73, -1.0), (-84.17, 88.73, 0.3), (-84.84, 88.15, -1.0), (-84.84, 88.15, 0.3), (-85.25, 88.95, -1.0), (-85.25, 88.95, 0.3), (-85.8, 89.57, -1.0), (-85.8, 89.57, 0.3), (-86.47, 89.86, -1.0), (-86.47, 89.86, 0.3), (-85.56, 90.26, -1.0), (-85.56, 90.26, 0.3), (-84.8, 90.89, -1.0), (-84.8, 90.89, 0.3), (-84.46, 91.54, -1.0), (-84.46, 91.54, 0.3), (-82.23, 91.74, -1.0), (-82.23, 91.74, 0.3), (-81.25, 92.12, -1.0), (-81.25, 92.12, 0.3), (-80.94, 92.85, -1.0), (-80.94, 92.85, 0.3), (-79.98, 93.48, -1.0), (-79.98, 93.48, 0.3), (-79.13, 93.07, -1.0), (-79.13, 93.07, 0.3), (-78.51, 92.25, -1.0), (-78.51, 92.25, 0.3), (-78.02, 91.69, -1.0), (-78.02, 91.69, 0.3), (-77.39, 91.07, -1.0), (-77.39, 91.07, 0.3), (-77.13, 90.4, -1.0), (-77.13, 90.4, 0.3), (-75.99, 89.97, -1.0), (-75.99, 89.97, 0.3), (-75.01, 90.29, -1.0), (-75.01, 90.29, 0.3), (-74.25, 90.8, -1.0), (-74.25, 90.8, 0.3), (-73.51, 90.38, -1.0), (-73.51, 90.38, 0.3), (-72.8, 89.8, -1.0), (-72.8, 89.8, 0.3), (-73.25, 89.31, -1.0), (-73.25, 89.31, 0.3), (-73.94, 88.41, -1.0), (-73.94, 88.41, 0.3), (-74.38, 87.92, -1.0), (-74.38, 87.92, 0.3), (-75.3, 87.25, -1.0), (-75.3, 87.25, 0.3), (-75.79, 86.43, -1.0), (-75.79, 86.43, 0.3), (-75.79, 85.65, -1.0), (-75.79, 85.65, 0.3), (-75.03, 85.05, -1.0), (-75.03, 85.05, 0.3), (-73.94, 84.69, -1.0), (-73.94, 84.69, 0.3), (-73.05, 85.11, -1.0), (-73.05, 85.11, 0.3), (-72.27, 85.89, -1.0), (-72.27, 85.89, 0.3), (-71.71, 84.96, -1.0), (-71.71, 84.96, 0.3), (-70.77, 84.67, -1.0), (-70.77, 84.67, 0.3), (-70.37, 83.77, -1.0), (-70.37, 83.77, 0.3), (-69.72, 83.24, -1.0), (-69.72, 83.24, 0.3), (-68.96, 82.86, -1.0), (-68.96, 82.86, 0.3), (-69.5, 82.41, -1.0), (-69.5, 82.41, 0.3), (-70.1, 81.72, -1.0), (-70.1, 81.72, 0.3), (-70.57, 80.74, -1.0), (-70.57, 80.74, 0.3), (-70.1, 79.92, -1.0), (-70.1, 79.92, 0.3), (-69.14, 79.54, -1.0), (-69.14, 79.54, 0.3), (-68.81, 78.87, -1.0), (-68.81, 78.87, 0.3), (-68.14, 78.07, -1.0), (-68.14, 78.07, 0.3), (-67.16, 77.57, -1.0), (-67.16, 77.57, 0.3), (-67.98, 76.88, -1.0), (-67.98, 76.88, 0.3), (-68.38, 76.19, -1.0), (-68.38, 76.19, 0.3), (-68.7, 75.46, -1.0), (-68.7, 75.46, 0.3), (-68.25, 74.61, -1.0), (-68.25, 74.61, 0.3), (-67.25, 74.05, -1.0), (-67.25, 74.05, 0.3), (-66.82, 73.38, -1.0), (-66.82, 73.38, 0.3), (-65.95, 72.65, -1.0), (-65.95, 72.65, 0.3), (-65.17, 72.24, -1.0), (-65.17, 72.24, 0.3), (-66.36, 71.6, -1.0), (-66.36, 71.6, 0.3), (-66.69, 70.77, -1.0), (-66.69, 70.77, 0.3), (-66.8, 69.77, -1.0), (-66.8, 69.77, 0.3), (-66.22, 69.23, -1.0), (-66.22, 69.23, 0.3), (-65.55, 69.01, -1.0), (-65.55, 69.01, 0.3), (-65.49, 68.34, -1.0), (-65.49, 68.34, 0.3), (-66.22, 68.03, -1.0), (-66.22, 68.03, 0.3), (-66.89, 67.0, -1.0), (-66.89, 67.0, 0.3), (-66.73, 66.11, -1.0), (-66.73, 66.11, 0.3), (-65.84, 65.46, -1.0), (-65.84, 65.46, 0.3), (-65.04, 64.82, -1.0), (-65.04, 64.82, 0.3), (-64.66, 63.95, -1.0), (-64.66, 63.95, 0.3), (-63.59, 63.39, -1.0), (-63.59, 63.39, 0.3), (-64.59, 62.48, -1.0), (-64.59, 62.48, 0.3), (-65.26, 61.65, -1.0), (-65.26, 61.65, 0.3), (-64.91, 60.74, -1.0), (-64.91, 60.74, 0.3), (-64.12, 60.25, -1.0), (-64.12, 60.25, 0.3), (-63.41, 59.78, -1.0), (-63.41, 59.78, 0.3), (-63.21, 59.04, -1.0), (-63.21, 59.04, 0.3), (-62.68, 58.55, -1.0), (-62.68, 58.55, 0.3), (-61.83, 58.26, -1.0), (-61.83, 58.26, 0.3), (-62.39, 57.61, -1.0), (-62.39, 57.61, 0.3), (-62.99, 57.01, -1.0), (-62.99, 57.01, 0.3), (-63.37, 56.14, -1.0), (-63.37, 56.14, 0.3), (-63.1, 55.27, -1.0), (-63.1, 55.27, 0.3), (-62.23, 54.83, -1.0), (-62.23, 54.83, 0.3), (-61.76, 54.42, -1.0), (-61.76, 54.42, 0.3), (-62.5, 53.93, -1.0), (-62.5, 53.93, 0.3), (-63.12, 53.15, -1.0), (-63.12, 53.15, 0.3), (-63.37, 52.28, -1.0), (-63.37, 52.28, 0.3), (-62.85, 51.53, -1.0), (-62.85, 51.53, 0.3), (-61.78, 51.1, -1.0), (-61.78, 51.1, 0.3), (-62.47, 50.5, -1.0), (-62.47, 50.5, 0.3), (-63.26, 49.65, -1.0), (-63.26, 49.65, 0.3), (-63.37, 48.92, -1.0), (-63.37, 48.92, 0.3), (-62.85, 47.98, -1.0), (-62.85, 47.98, 0.3), (-61.94, 47.47, -1.0), (-61.94, 47.47, 0.3), (-61.65, 46.84, -1.0), (-61.65, 46.84, 0.3), (-61.02, 46.31, -1.0), (-61.02, 46.31, 0.3), (-60.11, 45.73, -1.0), (-60.11, 45.73, 0.3), (-60.63, 45.26, -1.0), (-60.63, 45.26, 0.3), (-61.2, 44.71, -1.0), (-61.2, 44.71, 0.3), (-61.56, 44.0, -1.0), (-61.56, 44.0, 0.3), (-61.59, 43.43, -1.0), (-61.59, 43.43, 0.3), (-61.02, 42.64, -1.0), (-61.02, 42.64, 0.3), (-60.11, 42.18, -1.0), (-60.11, 42.18, 0.3), (-59.16, 42.63, -1.0), (-59.16, 42.63, 0.3), (-58.53, 43.2, -1.0), (-58.53, 43.2, 0.3), (-58.28, 43.96, -1.0), (-58.28, 43.96, 0.3), (-57.73, 44.3, -1.0), (-57.73, 44.3, 0.3), (-56.74, 44.71, -1.0), (-56.74, 44.71, 0.3), (-56.59, 45.38, -1.0), (-56.59, 45.38, 0.3), (-56.78, 46.21, -1.0), (-56.78, 46.21, 0.3), (-57.28, 46.88, -1.0), (-57.28, 46.88, 0.3), (-58.06, 47.35, -1.0), (-58.06, 47.35, 0.3), (-57.52, 47.79, -1.0), (-57.52, 47.79, 0.3), (-56.84, 48.22, -1.0), (-56.84, 48.22, 0.3), (-56.5, 48.65, -1.0), (-56.5, 48.65, 0.3), (-55.78, 48.16, -1.0), (-55.78, 48.16, 0.3), (-55.13, 47.85, -1.0), (-55.13, 47.85, 0.3), (-54.1, 47.55, -1.0), (-54.1, 47.55, 0.3), (-53.55, 48.22, -1.0), (-53.55, 48.22, 0.3), (-53.1, 48.8, -1.0), (-53.1, 48.8, 0.3), (-52.93, 49.28, -1.0), (-52.93, 49.28, 0.3), (-52.19, 49.67, -1.0), (-52.19, 49.67, 0.3), (-51.15, 50.28, -1.0), (-51.15, 50.28, 0.3), (-51.35, 51.17, -1.0), (-51.35, 51.17, 0.3), (-50.57, 51.43, -1.0), (-50.57, 51.43, 0.3), (-49.66, 51.77, -1.0), (-49.66, 51.77, 0.3), (-49.46, 52.57, -1.0), (-49.46, 52.57, 0.3), (-49.68, 53.4, -1.0), (-49.68, 53.4, 0.3), (-50.2, 53.93, -1.0), (-50.2, 53.93, 0.3), (-51.0, 54.56, -1.0), (-51.0, 54.56, 0.3), (-50.13, 55.04, -1.0), (-50.13, 55.04, 0.3), (-49.35, 55.78, -1.0), (-49.35, 55.78, 0.3), (-49.55, 56.49, -1.0), (-49.55, 56.49, 0.3), (-48.83, 56.68, -1.0), (-48.83, 56.68, 0.3), (-48.08, 57.18, -1.0), (-48.08, 57.18, 0.3), (-47.78, 57.86, -1.0), (-47.78, 57.86, 0.3), (-47.3, 58.42, -1.0), (-47.3, 58.42, 0.3), (-46.3, 58.94, -1.0), (-46.3, 58.94, 0.3), (-45.94, 59.61, -1.0), (-45.94, 59.61, 0.3), (-46.13, 60.28, -1.0), (-46.13, 60.28, 0.3), (-46.73, 60.84, -1.0), (-46.73, 60.84, 0.3), (-47.52, 61.54, -1.0), (-47.52, 61.54, 0.3), (-47.19, 62.03, -1.0), (-47.19, 62.03, 0.3), (-46.39, 62.46, -1.0), (-46.39, 62.46, 0.3), (-45.93, 63.25, -1.0), (-45.93, 63.25, 0.3), (-45.46, 63.68, -1.0), (-45.46, 63.68, 0.3), (-44.63, 63.94, -1.0), (-44.63, 63.94, 0.3), (-44.24, 64.39, -1.0), (-44.24, 64.39, 0.3), (-44.01, 65.15, -1.0), (-44.01, 65.15, 0.3), (-43.23, 65.6, -1.0), (-43.23, 65.6, 0.3), (-42.54, 66.1, -1.0), (-42.54, 66.1, 0.3), (-42.4, 66.88, -1.0), (-42.4, 66.88, 0.3), (-42.73, 67.49, -1.0), (-42.73, 67.49, 0.3), (-43.23, 68.22, -1.0), (-43.23, 68.22, 0.3), (-43.97, 68.55, -1.0), (-43.97, 68.55, 0.3), (-43.31, 68.87, -1.0), (-43.31, 68.87, 0.3), (-42.75, 69.46, -1.0), (-42.75, 69.46, 0.3), (-42.28, 70.17, -1.0), (-42.28, 70.17, 0.3), (-41.89, 70.67, -1.0), (-41.89, 70.67, 0.3), (-41.08, 71.06, -1.0), (-41.08, 71.06, 0.3), (-40.56, 71.78, -1.0), (-40.56, 71.78, 0.3), (-40.89, 72.68, -1.0), (-40.89, 72.68, 0.3), (-41.34, 73.27, -1.0), (-41.34, 73.27, 0.3), (-42.4, 73.88, -1.0), (-42.4, 73.88, 0.3), (-41.5, 74.26, -1.0), (-41.5, 74.26, 0.3), (-40.83, 74.76, -1.0), (-40.83, 74.76, 0.3), (-40.5, 75.58, -1.0), (-40.5, 75.58, 0.3), (-40.98, 76.36, -1.0), (-40.98, 76.36, 0.3), (-41.61, 77.14, -1.0), (-41.61, 77.14, 0.3), (-42.27, 77.42, -1.0), (-42.27, 77.42, 0.3), (-41.86, 77.99, -1.0), (-41.86, 77.99, 0.3), (-41.09, 78.34, -1.0), (-41.09, 78.34, 0.3), (-40.65, 79.13, -1.0), (-40.65, 79.13, 0.3), (-40.04, 79.53, -1.0), (-40.04, 79.53, 0.3), (-39.16, 79.91, -1.0), (-39.16, 79.91, 0.3), (-38.79, 80.89, -1.0), (-38.79, 80.89, 0.3), (-38.07, 81.43, -1.0), (-38.07, 81.43, 0.3), (-37.56, 81.84, -1.0), (-37.56, 81.84, 0.3), (-37.19, 82.36, -1.0), (-37.19, 82.36, 0.3), (-37.36, 83.36, -1.0), (-37.36, 83.36, 0.3), (-37.99, 83.92, -1.0), (-37.99, 83.92, 0.3), (-38.75, 84.38, -1.0), (-38.75, 84.38, 0.3), (-38.23, 84.94, -1.0), (-38.23, 84.94, 0.3), (-37.4, 85.28, -1.0), (-37.4, 85.28, 0.3), (-37.1, 85.93, -1.0), (-37.1, 85.93, 0.3), (-37.36, 86.8, -1.0), (-37.36, 86.8, 0.3), (-37.99, 87.51, -1.0), (-37.99, 87.51, 0.3), (-38.62, 87.9, -1.0), (-38.62, 87.9, 0.3), (-39.01, 88.38, -1.0), (-39.01, 88.38, 0.3), (-39.59, 89.35, -1.0), (-39.59, 89.35, 0.3), (-40.3, 89.79, -1.0), (-40.3, 89.79, 0.3), (-40.96, 89.7, -1.0), (-40.96, 89.7, 0.3), (-41.48, 89.22, -1.0), (-41.48, 89.22, 0.3), (-41.86, 88.9, -1.0), (-41.86, 88.9, 0.3), (-42.19, 88.06, -1.0), (-42.19, 88.06, 0.3), (-42.75, 88.73, -1.0), (-42.75, 88.73, 0.3), (-43.31, 89.51, -1.0), (-43.31, 89.51, 0.3), (-44.18, 89.96, -1.0), (-44.18, 89.96, 0.3), (-44.5, 90.46, -1.0), (-44.5, 90.46, 0.3), (-45.07, 91.15, -1.0), (-45.07, 91.15, 0.3), (-45.8, 91.58, -1.0), (-45.8, 91.58, 0.3), (-46.67, 91.28, -1.0), (-46.67, 91.28, 0.3), (-47.32, 90.41, -1.0), (-47.32, 90.41, 0.3), (-47.8, 89.92, -1.0), (-47.8, 89.92, 0.3), (-48.49, 90.61, -1.0), (-48.49, 90.61, 0.3), (-49.14, 91.3, -1.0), (-49.14, 91.3, 0.3), (-49.46, 91.86, -1.0), (-49.46, 91.86, 0.3), (-48.58, 92.22, -1.0), (-48.58, 92.22, 0.3), (-47.82, 92.85, -1.0), (-47.82, 92.85, 0.3), (-48.05, 93.96, -1.0), (-48.05, 93.96, 0.3), (-48.96, 94.83, -1.0), (-48.96, 94.83, 0.3), (-49.72, 95.63, -1.0), (-49.72, 95.63, 0.3), (-50.32, 96.3, -1.0), (-50.32, 96.3, 0.3), (-51.12, 96.95, -1.0), (-51.12, 96.95, 0.3), (-51.59, 97.69, -1.0), (-51.59, 97.69, 0.3), (-52.51, 98.49, -1.0), (-52.51, 98.49, 0.3), (-53.31, 98.78, -1.0), (-53.31, 98.78, 0.3), (-54.07, 99.78, -1.0), (-54.07, 99.78, 0.3), (-54.58, 100.4, -1.0), (-54.58, 100.4, 0.3), (-53.69, 101.0, -1.0), (-53.69, 101.0, 0.3), (-53.2, 101.5, -1.0), (-53.2, 101.5, 0.3), (-52.86, 102.5, -1.0), (-52.86, 102.5, 0.3), (-52.15, 102.7, -1.0), (-52.15, 102.7, 0.3), (-51.37, 103.3, -1.0), (-51.37, 103.3, 0.3), (-50.52, 102.7, -1.0), (-50.52, 102.7, 0.3), (-49.74, 102.4, -1.0), (-49.74, 102.4, 0.3), (-48.8, 102.0, -1.0), (-48.8, 102.0, 0.3), (-49.47, 101.4, -1.0), (-49.47, 101.4, 0.3), (-49.41, 100.7, -1.0), (-49.41, 100.7, 0.3), (-48.6, 100.4, -1.0), (-48.6, 100.4, 0.3), (-47.67, 100.8, -1.0), (-47.67, 100.8, 0.3), (-47.49, 99.92, -1.0), (-47.49, 99.92, 0.3), (-46.82, 99.05, -1.0), (-46.82, 99.05, 0.3), (-46.11, 98.78, -1.0), (-46.11, 98.78, 0.3), (-45.5, 97.75, -1.0), (-45.5, 97.75, 0.3), (-44.55, 97.13, -1.0), (-44.55, 97.13, 0.3), (-43.81, 96.64, -1.0), (-43.81, 96.64, 0.3), (-43.39, 95.77, -1.0), (-43.39, 95.77, 0.3), (-42.85, 95.37, -1.0), (-42.85, 95.37, 0.3), (-42.07, 94.72, -1.0), (-42.07, 94.72, 0.3), (-41.62, 93.92, -1.0), (-41.62, 93.92, 0.3), (-40.73, 93.43, -1.0), (-40.73, 93.43, 0.3), (-39.68, 93.85, -1.0), (-39.68, 93.85, 0.3), (-38.86, 94.88, -1.0), (-38.86, 94.88, 0.3), (-38.39, 95.61, -1.0), (-38.39, 95.61, 0.3), (-37.43, 95.81, -1.0), (-37.43, 95.81, 0.3), (-36.81, 96.46, -1.0), (-36.81, 96.46, 0.3), (-36.0, 95.41, -1.0), (-36.0, 95.41, 0.3), (-35.91, 94.72, -1.0), (-35.91, 94.72, 0.3), (-36.83, 93.54, -1.0), (-36.83, 93.54, 0.3), (-36.65, 92.67, -1.0), (-36.65, 92.67, 0.3), (-35.78, 91.95, -1.0), (-35.78, 91.95, 0.3), (-35.11, 91.46, -1.0), (-35.11, 91.46, 0.3), (-34.49, 90.53, -1.0), (-34.49, 90.53, 0.3), (-33.64, 89.79, -1.0), (-33.64, 89.79, 0.3), (-33.15, 88.85, -1.0), (-33.15, 88.85, 0.3), (-32.37, 88.39, -1.0), (-32.37, 88.39, 0.3), (-31.37, 88.18, -1.0), (-31.37, 88.18, 0.3), (-30.74, 88.59, -1.0), (-30.74, 88.59, 0.3), (-30.18, 89.17, -1.0), (-30.18, 89.17, 0.3), (-30.43, 90.39, -1.0), (-30.43, 90.39, 0.3), (-30.81, 90.88, -1.0), (-30.81, 90.88, 0.3), (-31.45, 91.49, -1.0), (-31.45, 91.49, 0.3), (-30.74, 92.15, -1.0), (-30.74, 92.15, 0.3), (-30.01, 92.87, -1.0), (-30.01, 92.87, 0.3), (-29.69, 93.54, -1.0), (-29.69, 93.54, 0.3), (-28.78, 93.8, -1.0), (-28.78, 93.8, 0.3), (-28.13, 94.7, -1.0), (-28.13, 94.7, 0.3), (-27.26, 95.28, -1.0), (-27.26, 95.28, 0.3), (-26.39, 95.7, -1.0), (-26.39, 95.7, 0.3), (-26.95, 96.39, -1.0), (-26.95, 96.39, 0.3), (-26.06, 97.15, -1.0), (-26.06, 97.15, 0.3), (-25.14, 97.42, -1.0), (-25.14, 97.42, 0.3), (-24.65, 98.24, -1.0), (-24.65, 98.24, 0.3), (-24.23, 98.89, -1.0), (-24.23, 98.89, 0.3), (-22.87, 99.51, -1.0), (-22.87, 99.51, 0.3), (-21.62, 98.89, -1.0), (-21.62, 98.89, 0.3), (-20.84, 97.82, -1.0), (-20.84, 97.82, 0.3), (-20.37, 97.22, -1.0), (-20.37, 97.22, 0.3), (-19.37, 96.86, -1.0), (-19.37, 96.86, 0.3), (-18.1, 97.62, -1.0), (-18.1, 97.62, 0.3), (-17.54, 98.64, -1.0), (-17.54, 98.64, 0.3), (-16.65, 99.11, -1.0), (-16.65, 99.11, 0.3), (-15.75, 99.6, -1.0), (-15.75, 99.6, 0.3), (-14.75, 98.91, -1.0), (-14.75, 98.91, 0.3), (-13.68, 99.11, -1.0), (-13.68, 99.11, 0.3), (-12.74, 99.71, -1.0), (-12.74, 99.71, 0.3), (-12.12, 100.4, -1.0), (-12.12, 100.4, 0.3), (-11.29, 101.1, -1.0), (-11.29, 101.1, 0.3), (-10.54, 101.9, -1.0), (-10.54, 101.9, 0.3), (-10.07, 102.6, -1.0), (-10.07, 102.6, 0.3), (-9.042, 103.1, -1.0), (-9.042, 103.1, 0.3), (-8.128, 103.2, -1.0), (-8.128, 103.2, 0.3), (-7.325, 102.6, -1.0), (-7.325, 102.6, 0.3), (-7.66, 101.9, -1.0), (-7.66, 101.9, 0.3), (-8.396, 101.0, -1.0), (-8.396, 101.0, 0.3), (-9.399, 99.83, -1.0), (-9.399, 99.83, 0.3), (-10.34, 98.73, -1.0), (-10.34, 98.73, 0.3), (-11.27, 98.18, -1.0), (-11.27, 98.18, 0.3), (-12.23, 97.31, -1.0), (-12.23, 97.31, 0.3), (-12.34, 96.75, -1.0), (-12.34, 96.75, 0.3), (-13.21, 96.06, -1.0), (-13.21, 96.06, 0.3), (-14.22, 95.37, -1.0), (-14.22, 95.37, 0.3), (-14.82, 96.17, -1.0), (-14.82, 96.17, 0.3), (-15.55, 96.7, -1.0), (-15.55, 96.7, 0.3), (-16.29, 96.7, -1.0), (-16.29, 96.7, 0.3), (-17.05, 95.66, -1.0), (-17.05, 95.66, 0.3), (-17.94, 94.9, -1.0), (-17.94, 94.9, 0.3), (-19.19, 93.69, -1.0), (-19.19, 93.69, 0.3), (-20.15, 94.45, -1.0), (-20.15, 94.45, 0.3), (-20.75, 94.96, -1.0), (-20.75, 94.96, 0.3), (-21.75, 94.88, -1.0), (-21.75, 94.88, 0.3), (-22.49, 93.56, -1.0), (-22.49, 93.56, 0.3), (-23.14, 93.51, -1.0), (-23.14, 93.51, 0.3), (-23.78, 94.72, -1.0), (-23.78, 94.72, 0.3), (-24.56, 95.1, -1.0), (-24.56, 95.1, 0.3), (-25.28, 94.92, -1.0), (-25.28, 94.92, 0.3), (-25.81, 94.14, -1.0), (-25.81, 94.14, 0.3), (-26.48, 93.27, -1.0), (-26.48, 93.27, 0.3), (-27.22, 92.87, -1.0), (-27.22, 92.87, 0.3), (-27.73, 92.27, -1.0), (-27.73, 92.27, 0.3), (-28.18, 91.26, -1.0), (-28.18, 91.26, 0.3), (-27.64, 90.55, -1.0), (-27.64, 90.55, 0.3), (-26.48, 89.92, -1.0), (-26.48, 89.92, 0.3), (-27.44, 89.19, -1.0), (-27.44, 89.19, 0.3), (-28.0, 88.16, -1.0), (-28.0, 88.16, 0.3), (-29.2, 87.43, -1.0), (-29.2, 87.43, 0.3), (-29.78, 86.62, -1.0), (-29.78, 86.62, 0.3), (-29.85, 85.62, -1.0), (-29.85, 85.62, 0.3), (-29.0, 84.97, -1.0), (-29.0, 84.97, 0.3), (-28.13, 84.51, -1.0), (-28.13, 84.51, 0.3), (-29.29, 83.9, -1.0), (-29.29, 83.9, 0.3), (-29.8, 82.97, -1.0), (-29.8, 82.97, 0.3), (-30.67, 82.43, -1.0), (-30.67, 82.43, 0.3), (-31.34, 81.56, -1.0), (-31.34, 81.56, 0.3), (-31.68, 80.89, -1.0), (-31.68, 80.89, 0.3), (-32.41, 82.05, -1.0), (-32.41, 82.05, 0.3), (-33.22, 82.61, -1.0), (-33.22, 82.61, 0.3), (-33.89, 82.61, -1.0), (-33.89, 82.61, 0.3), (-34.76, 81.76, -1.0), (-34.76, 81.76, 0.3), (-35.22, 80.45, -1.0), (-35.22, 80.45, 0.3), (-34.55, 79.78, -1.0), (-34.55, 79.78, 0.3), (-33.75, 79.42, -1.0), (-33.75, 79.42, 0.3), (-34.58, 78.39, -1.0), (-34.58, 78.39, 0.3), (-35.4, 77.61, -1.0), (-35.4, 77.61, 0.3), (-36.07, 76.97, -1.0), (-36.07, 76.97, 0.3), (-36.83, 76.01, -1.0), (-36.83, 76.01, 0.3), (-36.65, 74.76, -1.0), (-36.65, 74.76, 0.3), (-35.65, 74.2, -1.0), (-35.65, 74.2, 0.3), (-35.98, 73.47, -1.0), (-35.98, 73.47, 0.3), (-36.78, 72.75, -1.0), (-36.78, 72.75, 0.3), (-37.23, 72.04, -1.0), (-37.23, 72.04, 0.3), (-38.22, 71.28, -1.0), (-38.22, 71.28, 0.3), (-38.66, 70.0, -1.0), (-38.66, 70.0, 0.3), (-37.73, 69.03, -1.0), (-37.73, 69.03, 0.3), (-36.39, 68.71, -1.0), (-36.39, 68.71, 0.3), (-35.55, 69.45, -1.0), (-35.55, 69.45, 0.3), (-34.39, 69.07, -1.0), (-34.39, 69.07, 0.3), (-33.62, 68.1, -1.0), (-33.62, 68.1, 0.3), (-32.66, 67.24, -1.0), (-32.66, 67.24, 0.3), (-31.76, 66.98, -1.0), (-31.76, 66.98, 0.3), (-31.38, 66.02, -1.0), (-31.38, 66.02, 0.3), (-30.38, 65.6, -1.0), (-30.38, 65.6, 0.3), (-29.22, 65.28, -1.0), (-29.22, 65.28, 0.3), (-28.52, 65.76, -1.0), (-28.52, 65.76, 0.3), (-27.78, 66.08, -1.0), (-27.78, 66.08, 0.3), (-26.82, 65.24, -1.0), (-26.82, 65.24, 0.3), (-26.17, 64.22, -1.0), (-26.17, 64.22, 0.3), (-25.18, 63.51, -1.0), (-25.18, 63.51, 0.3), (-24.41, 62.77, -1.0), (-24.41, 62.77, 0.3), (-23.19, 61.9, -1.0), (-23.19, 61.9, 0.3), (-22.71, 61.04, -1.0), (-22.71, 61.04, 0.3), (-21.97, 60.17, -1.0), (-21.97, 60.17, 0.3), (-20.68, 59.69, -1.0), (-20.68, 59.69, 0.3), (-19.94, 60.46, -1.0), (-19.94, 60.46, 0.3), (-19.43, 62.0, -1.0), (-19.43, 62.0, 0.3), (-20.3, 62.8, -1.0), (-20.3, 62.8, 0.3), (-21.1, 63.38, -1.0), (-21.1, 63.38, 0.3), (-19.78, 64.02, -1.0), (-19.78, 64.02, 0.3), (-19.14, 64.83, -1.0), (-19.14, 64.83, 0.3), (-18.08, 65.76, -1.0), (-18.08, 65.76, 0.3), (-17.21, 66.69, -1.0), (-17.21, 66.69, 0.3), (-15.99, 67.68, -1.0), (-15.99, 67.68, 0.3), (-15.74, 68.71, -1.0), (-15.74, 68.71, 0.3), (-14.48, 69.58, -1.0), (-14.48, 69.58, 0.3), (-14.1, 70.57, -1.0), (-14.1, 70.57, 0.3), (-14.81, 71.38, -1.0), (-14.81, 71.38, 0.3), (-15.54, 72.21, -1.0), (-15.54, 72.21, 0.3), (-14.65, 72.69, -1.0), (-14.65, 72.69, 0.3), (-14.0, 73.88, -1.0), (-14.0, 73.88, 0.3), (-12.94, 74.52, -1.0), (-12.94, 74.52, 0.3), (-12.17, 75.68, -1.0), (-12.17, 75.68, 0.3), (-13.1, 76.8, -1.0), (-13.1, 76.8, 0.3), (-13.91, 77.7, -1.0), (-13.91, 77.7, 0.3), (-12.72, 78.25, -1.0), (-12.72, 78.25, 0.3), (-11.59, 78.51, -1.0), (-11.59, 78.51, 0.3), (-11.24, 77.77, -1.0), (-11.24, 77.77, 0.3), (-9.443, 78.25, -1.0), (-9.443, 78.25, 0.3), (-8.736, 78.73, -1.0), (-8.736, 78.73, 0.3), (-8.062, 78.06, -1.0), (-8.062, 78.06, 0.3), (-6.649, 77.61, -1.0), (-6.649, 77.61, 0.3), (-5.686, 78.41, -1.0), (-5.686, 78.41, 0.3), (-4.69, 79.66, -1.0), (-4.69, 79.66, 0.3), (-3.502, 80.24, -1.0), (-3.502, 80.24, 0.3), (-3.117, 81.2, -1.0), (-3.117, 81.2, 0.3), (-2.603, 81.94, -1.0), (-2.603, 81.94, 0.3), (-1.64, 82.55, -1.0), (-1.64, 82.55, 0.3), (-0.7726, 83.29, -1.0), (-0.7726, 83.29, 0.3), (-0.2085, 83.75, -1.0), (-0.2085, 83.75, 0.3), (0.1929, 84.67, -1.0), (0.1929, 84.67, 0.3), (0.728, 85.36, -1.0), (0.728, 85.36, 0.3), (-0.5207, 93.14, -1.0), (-0.5207, 93.14, 0.3), (-2.416, 99.61, -1.0), (-2.416, 99.61, 0.3), (-3.464, 107.2, -1.0), (-3.464, 107.2, 0.3), (-34.17, 107.2, -1.0), (-34.17, 107.2, 0.3), (-83.45, 107.4, -1.0), (-83.45, 107.4, 0.3), (-87.77, 92.22, -1.0), (-87.77, 92.22, 0.3), (-87.77, 84.93, -1.0), (-87.77, 84.93, 0.3), (-86.71, 59.71, -1.0), (-86.71, 59.71, 0.3), (-83.83, 35.65, -1.0), (-83.83, 35.65, 0.3), (-68.59, 14.36, -1.0), (-68.59, 14.36, 0.3), (-52.58, -2.897, -1.0), (-52.58, -2.897, 0.3)], [], [(0, 1, 3, 2), (2, 3, 5, 4), (4, 5, 7, 6), (6, 7, 9, 8), (8, 9, 11, 10), (10, 11, 13, 12), (12, 13, 15, 14), (14, 15, 17, 16), (16, 17, 19, 18), (18, 19, 21, 20), (20, 21, 23, 22), (22, 23, 25, 24), (24, 25, 27, 26), (26, 27, 29, 28), (28, 29, 31, 30), (30, 31, 33, 32), (32, 33, 35, 34), (34, 35, 37, 36), (36, 37, 39, 38), (38, 39, 41, 40), (40, 41, 43, 42), (42, 43, 45, 44), (44, 45, 47, 46), (46, 47, 49, 48), (48, 49, 51, 50), (50, 51, 53, 52), (52, 53, 55, 54), (54, 55, 57, 56), (56, 57, 59, 58), (58, 59, 61, 60), (60, 61, 63, 62), (62, 63, 65, 64), (64, 65, 67, 66), (66, 67, 69, 68), (68, 69, 71, 70), (70, 71, 73, 72), (72, 73, 75, 74), (74, 75, 77, 76), (76, 77, 79, 78), (78, 79, 81, 80), (80, 81, 83, 82), (82, 83, 85, 84), (84, 85, 87, 86), (86, 87, 89, 88), (88, 89, 91, 90), (90, 91, 93, 92), (92, 93, 95, 94), (94, 95, 97, 96), (96, 97, 99, 98), (98, 99, 101, 100), (100, 101, 103, 102), (102, 103, 105, 104), (104, 105, 107, 106), (106, 107, 109, 108), (108, 109, 111, 110), (110, 111, 113, 112), (112, 113, 115, 114), (114, 115, 117, 116), (116, 117, 119, 118), (118, 119, 121, 120), (120, 121, 123, 122), (122, 123, 125, 124), (124, 125, 127, 126), (126, 127, 129, 128), (128, 129, 131, 130), (130, 131, 133, 132), (132, 133, 135, 134), (134, 135, 137, 136), (136, 137, 139, 138), (138, 139, 141, 140), (140, 141, 143, 142), (142, 143, 145, 144), (144, 145, 147, 146), (146, 147, 149, 148), (148, 149, 151, 150), (150, 151, 153, 152), (152, 153, 155, 154), (154, 155, 157, 156), (156, 157, 159, 158), (158, 159, 161, 160), (160, 161, 163, 162), (162, 163, 165, 164), (164, 165, 167, 166), (166, 167, 169, 168), (168, 169, 171, 170), (170, 171, 173, 172), (172, 173, 175, 174), (174, 175, 177, 176), (176, 177, 179, 178), (178, 179, 181, 180), (180, 181, 183, 182), (182, 183, 185, 184), (184, 185, 187, 186), (186, 187, 189, 188), (188, 189, 191, 190), (190, 191, 193, 192), (192, 193, 195, 194), (194, 195, 197, 196), (196, 197, 199, 198), (198, 199, 201, 200), (200, 201, 203, 202), (202, 203, 205, 204), (204, 205, 207, 206), (206, 207, 209, 208), (208, 209, 211, 210), (210, 211, 213, 212), (212, 213, 215, 214), (214, 215, 217, 216), (216, 217, 219, 218), (218, 219, 221, 220), (220, 221, 223, 222), (222, 223, 225, 224), (224, 225, 227, 226), (226, 227, 229, 228), (228, 229, 231, 230), (230, 231, 233, 232), (232, 233, 235, 234), (234, 235, 237, 236), (236, 237, 239, 238), (238, 239, 241, 240), (240, 241, 243, 242), (242, 243, 245, 244), (244, 245, 247, 246), (246, 247, 249, 248), (248, 249, 251, 250), (250, 251, 253, 252), (252, 253, 255, 254), (254, 255, 257, 256), (256, 257, 259, 258), (258, 259, 261, 260), (260, 261, 263, 262), (262, 263, 265, 264), (264, 265, 267, 266), (266, 267, 269, 268), (268, 269, 271, 270), (270, 271, 273, 272), (272, 273, 275, 274), (274, 275, 277, 276), (276, 277, 279, 278), (278, 279, 281, 280), (280, 281, 283, 282), (282, 283, 285, 284), (284, 285, 287, 286), (286, 287, 289, 288), (288, 289, 291, 290), (290, 291, 293, 292), (292, 293, 295, 294), (294, 295, 297, 296), (296, 297, 299, 298), (298, 299, 301, 300), (300, 301, 303, 302), (302, 303, 305, 304), (304, 305, 307, 306), (306, 307, 309, 308), (308, 309, 311, 310), (310, 311, 313, 312), (312, 313, 315, 314), (314, 315, 317, 316), (316, 317, 319, 318), (318, 319, 321, 320), (320, 321, 323, 322), (322, 323, 325, 324), (324, 325, 327, 326), (326, 327, 329, 328), (328, 329, 331, 330), (330, 331, 333, 332), (332, 333, 335, 334), (334, 335, 337, 336), (336, 337, 339, 338), (338, 339, 341, 340), (340, 341, 343, 342), (342, 343, 345, 344), (344, 345, 347, 346), (346, 347, 349, 348), (348, 349, 351, 350), (350, 351, 353, 352), (352, 353, 355, 354), (354, 355, 357, 356), (356, 357, 359, 358), (358, 359, 361, 360), (360, 361, 363, 362), (362, 363, 365, 364), (364, 365, 367, 366), (366, 367, 369, 368), (368, 369, 371, 370), (370, 371, 373, 372), (372, 373, 375, 374), (374, 375, 377, 376), (376, 377, 379, 378), (378, 379, 381, 380), (380, 381, 383, 382), (382, 383, 385, 384), (384, 385, 387, 386), (386, 387, 389, 388), (388, 389, 391, 390), (390, 391, 393, 392), (392, 393, 395, 394), (394, 395, 397, 396), (396, 397, 399, 398), (398, 399, 401, 400), (400, 401, 403, 402), (402, 403, 405, 404), (404, 405, 407, 406), (406, 407, 409, 408), (408, 409, 411, 410), (410, 411, 413, 412), (412, 413, 415, 414), (414, 415, 417, 416), (416, 417, 419, 418), (418, 419, 421, 420), (420, 421, 423, 422), (422, 423, 425, 424), (424, 425, 427, 426), (426, 427, 429, 428), (428, 429, 431, 430), (430, 431, 433, 432), (432, 433, 435, 434), (434, 435, 437, 436), (436, 437, 439, 438), (438, 439, 441, 440), (440, 441, 443, 442), (442, 443, 445, 444), (444, 445, 447, 446), (446, 447, 449, 448), (448, 449, 451, 450), (450, 451, 453, 452), (452, 453, 455, 454), (454, 455, 457, 456), (456, 457, 459, 458), (458, 459, 461, 460), (460, 461, 463, 462), (462, 463, 465, 464), (464, 465, 467, 466), (466, 467, 469, 468), (468, 469, 471, 470), (470, 471, 473, 472), (472, 473, 475, 474), (474, 475, 477, 476), (476, 477, 479, 478), (478, 479, 481, 480), (480, 481, 483, 482), (482, 483, 485, 484), (484, 485, 487, 486), (486, 487, 489, 488), (488, 489, 491, 490), (490, 491, 493, 492), (492, 493, 495, 494), (494, 495, 497, 496), (496, 497, 499, 498), (498, 499, 501, 500), (500, 501, 503, 502), (502, 503, 505, 504), (504, 505, 507, 506), (506, 507, 509, 508), (508, 509, 511, 510), (510, 511, 513, 512), (512, 513, 515, 514), (514, 515, 517, 516), (516, 517, 519, 518), (518, 519, 521, 520), (520, 521, 523, 522), (522, 523, 525, 524), (524, 525, 527, 526), (526, 527, 529, 528), (528, 529, 531, 530), (530, 531, 533, 532), (532, 533, 535, 534), (534, 535, 537, 536), (536, 537, 539, 538), (538, 539, 541, 540), (540, 541, 543, 542), (542, 543, 545, 544), (544, 545, 547, 546), (546, 547, 549, 548), (548, 549, 1, 0), (1, 549, 547, 545, 543, 541, 539, 537, 535, 533, 531, 529, 527, 525, 523, 521, 519, 517, 515, 513, 511, 509, 507, 505, 503, 501, 499, 497, 495, 493, 491, 489, 487, 485, 483, 481, 479, 477, 475, 473, 471, 469, 467, 465, 463, 461, 459, 457, 455, 453, 451, 449, 447, 445, 443, 441, 439, 437, 435, 433, 431, 429, 427, 425, 423, 421, 419, 417, 415, 413, 411, 409, 407, 405, 403, 401, 399, 397, 395, 393, 391, 389, 387, 385, 383, 381, 379, 377, 375, 373, 371, 369, 367, 365, 363, 361, 359, 357, 355, 353, 351, 349, 347, 345, 343, 341, 339, 337, 335, 333, 331, 329, 327, 325, 323, 321, 319, 317, 315, 313, 311, 309, 307, 305, 303, 301, 299, 297, 295, 293, 291, 289, 287, 285, 283, 281, 279, 277, 275, 273, 271, 269, 267, 265, 263, 261, 259, 257, 255, 253, 251, 249, 247, 245, 243, 241, 239, 237, 235, 233, 231, 229, 227, 225, 223, 221, 219, 217, 215, 213, 211, 209, 207, 205, 203, 201, 199, 197, 195, 193, 191, 189, 187, 185, 183, 181, 179, 177, 175, 173, 171, 169, 167, 165, 163, 161, 159, 157, 155, 153, 151, 149, 147, 145, 143, 141, 139, 137, 135, 133, 131, 129, 127, 125, 123, 121, 119, 117, 115, 113, 111, 109, 107, 105, 103, 101, 99, 97, 95, 93, 91, 89, 87, 85, 83, 81, 79, 77, 75, 73, 71, 69, 67, 65, 63, 61, 59, 57, 55, 53, 51, 49, 47, 45, 43, 41, 39, 37, 35, 33, 31, 29, 27, 25, 23, 21, 19, 17, 15, 13, 11, 9, 7, 5, 3), (2, 4, 6, 8, 10, 12, 14, 16, 18, 20, 22, 24, 26, 28, 30, 32, 34, 36, 38, 40, 42, 44, 46, 48, 50, 52, 54, 56, 58, 60, 62, 64, 66, 68, 70, 72, 74, 76, 78, 80, 82, 84, 86, 88, 90, 92, 94, 96, 98, 100, 102, 104, 106, 108, 110, 112, 114, 116, 118, 120, 122, 124, 126, 128, 130, 132, 134, 136, 138, 140, 142, 144, 146, 148, 150, 152, 154, 156, 158, 160, 162, 164, 166, 168, 170, 172, 174, 176, 178, 180, 182, 184, 186, 188, 190, 192, 194, 196, 198, 200, 202, 204, 206, 208, 210, 212, 214, 216, 218, 220, 222, 224, 226, 228, 230, 232, 234, 236, 238, 240, 242, 244, 246, 248, 250, 252, 254, 256, 258, 260, 262, 264, 266, 268, 270, 272, 274, 276, 278, 280, 282, 284, 286, 288, 290, 292, 294, 296, 298, 300, 302, 304, 306, 308, 310, 312, 314, 316, 318, 320, 322, 324, 326, 328, 330, 332, 334, 336, 338, 340, 342, 344, 346, 348, 350, 352, 354, 356, 358, 360, 362, 364, 366, 368, 370, 372, 374, 376, 378, 380, 382, 384, 386, 388, 390, 392, 394, 396, 398, 400, 402, 404, 406, 408, 410, 412, 414, 416, 418, 420, 422, 424, 426, 428, 430, 432, 434, 436, 438, 440, 442, 444, 446, 448, 450, 452, 454, 456, 458, 460, 462, 464, 466, 468, 470, 472, 474, 476, 478, 480, 482, 484, 486, 488, 490, 492, 494, 496, 498, 500, 502, 504, 506, 508, 510, 512, 514, 516, 518, 520, 522, 524, 526, 528, 530, 532, 534, 536, 538, 540, 542, 544, 546, 548, 0), (550, 551, 553, 552), (552, 553, 555, 554), (554, 555, 557, 556), (556, 557, 559, 558), (558, 559, 561, 560), (560, 561, 563, 562), (562, 563, 565, 564), (564, 565, 567, 566), (566, 567, 569, 568), (568, 569, 571, 570), (570, 571, 573, 572), (572, 573, 575, 574), (574, 575, 577, 576), (576, 577, 579, 578), (578, 579, 581, 580), (580, 581, 583, 582), (582, 583, 585, 584), (584, 585, 587, 586), (586, 587, 589, 588), (588, 589, 591, 590), (590, 591, 593, 592), (592, 593, 595, 594), (594, 595, 597, 596), (596, 597, 599, 598), (598, 599, 601, 600), (600, 601, 603, 602), (602, 603, 605, 604), (604, 605, 607, 606), (606, 607, 609, 608), (608, 609, 611, 610), (610, 611, 613, 612), (612, 613, 615, 614), (614, 615, 617, 616), (616, 617, 619, 618), (618, 619, 621, 620), (620, 621, 623, 622), (622, 623, 625, 624), (624, 625, 627, 626), (626, 627, 629, 628), (628, 629, 631, 630), (630, 631, 633, 632), (632, 633, 635, 634), (634, 635, 637, 636), (636, 637, 639, 638), (638, 639, 641, 640), (640, 641, 643, 642), (642, 643, 645, 644), (644, 645, 647, 646), (646, 647, 649, 648), (648, 649, 651, 650), (650, 651, 653, 652), (652, 653, 655, 654), (654, 655, 657, 656), (656, 657, 659, 658), (658, 659, 661, 660), (660, 661, 663, 662), (662, 663, 665, 664), (664, 665, 667, 666), (666, 667, 669, 668), (668, 669, 671, 670), (670, 671, 673, 672), (672, 673, 675, 674), (674, 675, 677, 676), (676, 677, 679, 678), (678, 679, 681, 680), (680, 681, 683, 682), (682, 683, 685, 684), (684, 685, 687, 686), (686, 687, 689, 688), (688, 689, 551, 550), (551, 689, 687, 685, 683, 681, 679, 677, 675, 673, 671, 669, 667, 665, 663, 661, 659, 657, 655, 653, 651, 649, 647, 645, 643, 641, 639, 637, 635, 633, 631, 629, 627, 625, 623, 621, 619, 617, 615, 613, 611, 609, 607, 605, 603, 601, 599, 597, 595, 593, 591, 589, 587, 585, 583, 581, 579, 577, 575, 573, 571, 569, 567, 565, 563, 561, 559, 557, 555, 553), (552, 554, 556, 558, 560, 562, 564, 566, 568, 570, 572, 574, 576, 578, 580, 582, 584, 586, 588, 590, 592, 594, 596, 598, 600, 602, 604, 606, 608, 610, 612, 614, 616, 618, 620, 622, 624, 626, 628, 630, 632, 634, 636, 638, 640, 642, 644, 646, 648, 650, 652, 654, 656, 658, 660, 662, 664, 666, 668, 670, 672, 674, 676, 678, 680, 682, 684, 686, 688, 550), (690, 691, 693, 692), (692, 693, 695, 694), (694, 695, 697, 696), (696, 697, 699, 698), (698, 699, 701, 700), (700, 701, 703, 702), (702, 703, 705, 704), (704, 705, 707, 706), (706, 707, 709, 708), (708, 709, 711, 710), (710, 711, 713, 712), (712, 713, 715, 714), (714, 715, 717, 716), (716, 717, 719, 718), (718, 719, 721, 720), (720, 721, 723, 722), (722, 723, 725, 724), (724, 725, 727, 726), (726, 727, 729, 728), (728, 729, 731, 730), (730, 731, 733, 732), (732, 733, 735, 734), (734, 735, 737, 736), (736, 737, 739, 738), (738, 739, 741, 740), (740, 741, 743, 742), (742, 743, 745, 744), (744, 745, 747, 746), (746, 747, 749, 748), (748, 749, 751, 750), (750, 751, 753, 752), (752, 753, 755, 754), (754, 755, 757, 756), (756, 757, 759, 758), (758, 759, 761, 760), (760, 761, 763, 762), (762, 763, 765, 764), (764, 765, 767, 766), (766, 767, 769, 768), (768, 769, 771, 770), (770, 771, 773, 772), (772, 773, 775, 774), (774, 775, 777, 776), (776, 777, 779, 778), (778, 779, 781, 780), (780, 781, 783, 782), (782, 783, 785, 784), (784, 785, 787, 786), (786, 787, 789, 788), (788, 789, 791, 790), (790, 791, 793, 792), (792, 793, 795, 794), (794, 795, 797, 796), (796, 797, 799, 798), (798, 799, 801, 800), (800, 801, 803, 802), (802, 803, 805, 804), (804, 805, 807, 806), (806, 807, 809, 808), (808, 809, 811, 810), (810, 811, 813, 812), (812, 813, 815, 814), (814, 815, 817, 816), (816, 817, 819, 818), (818, 819, 821, 820), (820, 821, 823, 822), (822, 823, 825, 824), (824, 825, 827, 826), (826, 827, 829, 828), (828, 829, 831, 830), (830, 831, 833, 832), (832, 833, 835, 834), (834, 835, 837, 836), (836, 837, 839, 838), (838, 839, 841, 840), (840, 841, 843, 842), (842, 843, 845, 844), (844, 845, 847, 846), (846, 847, 849, 848), (848, 849, 851, 850), (850, 851, 853, 852), (852, 853, 855, 854), (854, 855, 857, 856), (856, 857, 859, 858), (858, 859, 861, 860), (860, 861, 863, 862), (862, 863, 865, 864), (864, 865, 867, 866), (866, 867, 869, 868), (868, 869, 871, 870), (870, 871, 873, 872), (872, 873, 875, 874), (874, 875, 877, 876), (876, 877, 879, 878), (878, 879, 881, 880), (880, 881, 883, 882), (882, 883, 885, 884), (884, 885, 887, 886), (886, 887, 889, 888), (888, 889, 891, 890), (890, 891, 893, 892), (892, 893, 895, 894), (894, 895, 897, 896), (896, 897, 899, 898), (898, 899, 901, 900), (900, 901, 903, 902), (902, 903, 905, 904), (904, 905, 907, 906), (906, 907, 909, 908), (908, 909, 911, 910), (910, 911, 913, 912), (912, 913, 915, 914), (914, 915, 917, 916), (916, 917, 919, 918), (918, 919, 921, 920), (920, 921, 923, 922), (922, 923, 925, 924), (924, 925, 927, 926), (926, 927, 929, 928), (928, 929, 931, 930), (930, 931, 933, 932), (932, 933, 935, 934), (934, 935, 937, 936), (936, 937, 939, 938), (938, 939, 941, 940), (940, 941, 943, 942), (942, 943, 945, 944), (944, 945, 947, 946), (946, 947, 949, 948), (948, 949, 951, 950), (950, 951, 953, 952), (952, 953, 955, 954), (954, 955, 957, 956), (956, 957, 959, 958), (958, 959, 961, 960), (960, 961, 963, 962), (962, 963, 965, 964), (964, 965, 967, 966), (966, 967, 969, 968), (968, 969, 971, 970), (970, 971, 973, 972), (972, 973, 975, 974), (974, 975, 977, 976), (976, 977, 979, 978), (978, 979, 981, 980), (980, 981, 983, 982), (982, 983, 985, 984), (984, 985, 987, 986), (986, 987, 989, 988), (988, 989, 991, 990), (990, 991, 993, 992), (992, 993, 995, 994), (994, 995, 997, 996), (996, 997, 999, 998), (998, 999, 1001, 1000), (1000, 1001, 1003, 1002), (1002, 1003, 1005, 1004), (1004, 1005, 1007, 1006), (1006, 1007, 1009, 1008), (1008, 1009, 1011, 1010), (1010, 1011, 1013, 1012), (1012, 1013, 1015, 1014), (1014, 1015, 1017, 1016), (1016, 1017, 1019, 1018), (1018, 1019, 1021, 1020), (1020, 1021, 1023, 1022), (1022, 1023, 1025, 1024), (1024, 1025, 1027, 1026), (1026, 1027, 1029, 1028), (1028, 1029, 1031, 1030), (1030, 1031, 1033, 1032), (1032, 1033, 1035, 1034), (1034, 1035, 1037, 1036), (1036, 1037, 1039, 1038), (1038, 1039, 1041, 1040), (1040, 1041, 1043, 1042), (1042, 1043, 1045, 1044), (1044, 1045, 1047, 1046), (1046, 1047, 1049, 1048), (1048, 1049, 1051, 1050), (1050, 1051, 1053, 1052), (1052, 1053, 1055, 1054), (1054, 1055, 1057, 1056), (1056, 1057, 1059, 1058), (1058, 1059, 1061, 1060), (1060, 1061, 1063, 1062), (1062, 1063, 1065, 1064), (1064, 1065, 1067, 1066), (1066, 1067, 1069, 1068), (1068, 1069, 1071, 1070), (1070, 1071, 1073, 1072), (1072, 1073, 1075, 1074), (1074, 1075, 1077, 1076), (1076, 1077, 1079, 1078), (1078, 1079, 1081, 1080), (1080, 1081, 1083, 1082), (1082, 1083, 1085, 1084), (1084, 1085, 1087, 1086), (1086, 1087, 1089, 1088), (1088, 1089, 1091, 1090), (1090, 1091, 1093, 1092), (1092, 1093, 1095, 1094), (1094, 1095, 1097, 1096), (1096, 1097, 1099, 1098), (1098, 1099, 1101, 1100), (1100, 1101, 1103, 1102), (1102, 1103, 1105, 1104), (1104, 1105, 1107, 1106), (1106, 1107, 1109, 1108), (1108, 1109, 1111, 1110), (1110, 1111, 1113, 1112), (1112, 1113, 1115, 1114), (1114, 1115, 1117, 1116), (1116, 1117, 1119, 1118), (1118, 1119, 1121, 1120), (1120, 1121, 1123, 1122), (1122, 1123, 1125, 1124), (1124, 1125, 1127, 1126), (1126, 1127, 1129, 1128), (1128, 1129, 1131, 1130), (1130, 1131, 1133, 1132), (1132, 1133, 1135, 1134), (1134, 1135, 1137, 1136), (1136, 1137, 1139, 1138), (1138, 1139, 1141, 1140), (1140, 1141, 1143, 1142), (1142, 1143, 1145, 1144), (1144, 1145, 1147, 1146), (1146, 1147, 1149, 1148), (1148, 1149, 1151, 1150), (1150, 1151, 1153, 1152), (1152, 1153, 1155, 1154), (1154, 1155, 1157, 1156), (1156, 1157, 1159, 1158), (1158, 1159, 1161, 1160), (1160, 1161, 1163, 1162), (1162, 1163, 1165, 1164), (1164, 1165, 1167, 1166), (1166, 1167, 1169, 1168), (1168, 1169, 1171, 1170), (1170, 1171, 1173, 1172), (1172, 1173, 1175, 1174), (1174, 1175, 1177, 1176), (1176, 1177, 1179, 1178), (1178, 1179, 1181, 1180), (1180, 1181, 1183, 1182), (1182, 1183, 1185, 1184), (1184, 1185, 1187, 1186), (1186, 1187, 1189, 1188), (1188, 1189, 1191, 1190), (1190, 1191, 1193, 1192), (1192, 1193, 1195, 1194), (1194, 1195, 1197, 1196), (1196, 1197, 1199, 1198), (1198, 1199, 1201, 1200), (1200, 1201, 1203, 1202), (1202, 1203, 1205, 1204), (1204, 1205, 1207, 1206), (1206, 1207, 1209, 1208), (1208, 1209, 1211, 1210), (1210, 1211, 1213, 1212), (1212, 1213, 1215, 1214), (1214, 1215, 1217, 1216), (1216, 1217, 1219, 1218), (1218, 1219, 1221, 1220), (1220, 1221, 1223, 1222), (1222, 1223, 1225, 1224), (1224, 1225, 1227, 1226), (1226, 1227, 1229, 1228), (1228, 1229, 1231, 1230), (1230, 1231, 1233, 1232), (1232, 1233, 1235, 1234), (1234, 1235, 1237, 1236), (1236, 1237, 1239, 1238), (1238, 1239, 1241, 1240), (1240, 1241, 1243, 1242), (1242, 1243, 1245, 1244), (1244, 1245, 1247, 1246), (1246, 1247, 1249, 1248), (1248, 1249, 1251, 1250), (1250, 1251, 1253, 1252), (1252, 1253, 1255, 1254), (1254, 1255, 1257, 1256), (1256, 1257, 1259, 1258), (1258, 1259, 1261, 1260), (1260, 1261, 1263, 1262), (1262, 1263, 1265, 1264), (1264, 1265, 1267, 1266), (1266, 1267, 1269, 1268), (1268, 1269, 1271, 1270), (1270, 1271, 1273, 1272), (1272, 1273, 1275, 1274), (1274, 1275, 1277, 1276), (1276, 1277, 1279, 1278), (1278, 1279, 1281, 1280), (1280, 1281, 1283, 1282), (1282, 1283, 1285, 1284), (1284, 1285, 1287, 1286), (1286, 1287, 1289, 1288), (1288, 1289, 1291, 1290), (1290, 1291, 1293, 1292), (1292, 1293, 1295, 1294), (1294, 1295, 1297, 1296), (1296, 1297, 1299, 1298), (1298, 1299, 1301, 1300), (1300, 1301, 1303, 1302), (1302, 1303, 1305, 1304), (1304, 1305, 1307, 1306), (1306, 1307, 1309, 1308), (1308, 1309, 1311, 1310), (1310, 1311, 1313, 1312), (1312, 1313, 1315, 1314), (1314, 1315, 1317, 1316), (1316, 1317, 1319, 1318), (1318, 1319, 1321, 1320), (1320, 1321, 1323, 1322), (1322, 1323, 1325, 1324), (1324, 1325, 1327, 1326), (1326, 1327, 1329, 1328), (1328, 1329, 1331, 1330), (1330, 1331, 1333, 1332), (1332, 1333, 1335, 1334), (1334, 1335, 1337, 1336), (1336, 1337, 1339, 1338), (1338, 1339, 1341, 1340), (1340, 1341, 1343, 1342), (1342, 1343, 1345, 1344), (1344, 1345, 1347, 1346), (1346, 1347, 1349, 1348), (1348, 1349, 1351, 1350), (1350, 1351, 1353, 1352), (1352, 1353, 1355, 1354), (1354, 1355, 1357, 1356), (1356, 1357, 1359, 1358), (1358, 1359, 1361, 1360), (1360, 1361, 1363, 1362), (1362, 1363, 1365, 1364), (1364, 1365, 1367, 1366), (1366, 1367, 1369, 1368), (1368, 1369, 1371, 1370), (1370, 1371, 1373, 1372), (1372, 1373, 1375, 1374), (1374, 1375, 1377, 1376), (1376, 1377, 1379, 1378), (1378, 1379, 1381, 1380), (1380, 1381, 1383, 1382), (1382, 1383, 1385, 1384), (1384, 1385, 1387, 1386), (1386, 1387, 1389, 1388), (1388, 1389, 1391, 1390), (1390, 1391, 1393, 1392), (1392, 1393, 1395, 1394), (1394, 1395, 1397, 1396), (1396, 1397, 1399, 1398), (1398, 1399, 1401, 1400), (1400, 1401, 1403, 1402), (1402, 1403, 1405, 1404), (1404, 1405, 1407, 1406), (1406, 1407, 1409, 1408), (1408, 1409, 1411, 1410), (1410, 1411, 1413, 1412), (1412, 1413, 1415, 1414), (1414, 1415, 1417, 1416), (1416, 1417, 1419, 1418), (1418, 1419, 1421, 1420), (1420, 1421, 1423, 1422), (1422, 1423, 1425, 1424), (1424, 1425, 1427, 1426), (1426, 1427, 1429, 1428), (1428, 1429, 1431, 1430), (1430, 1431, 1433, 1432), (1432, 1433, 1435, 1434), (1434, 1435, 1437, 1436), (1436, 1437, 1439, 1438), (1438, 1439, 1441, 1440), (1440, 1441, 1443, 1442), (1442, 1443, 1445, 1444), (1444, 1445, 1447, 1446), (1446, 1447, 1449, 1448), (1448, 1449, 1451, 1450), (1450, 1451, 1453, 1452), (1452, 1453, 1455, 1454), (1454, 1455, 1457, 1456), (1456, 1457, 1459, 1458), (1458, 1459, 1461, 1460), (1460, 1461, 1463, 1462), (1462, 1463, 1465, 1464), (1464, 1465, 1467, 1466), (1466, 1467, 1469, 1468), (1468, 1469, 1471, 1470), (1470, 1471, 1473, 1472), (1472, 1473, 1475, 1474), (1474, 1475, 1477, 1476), (1476, 1477, 1479, 1478), (1478, 1479, 1481, 1480), (1480, 1481, 1483, 1482), (1482, 1483, 1485, 1484), (1484, 1485, 1487, 1486), (1486, 1487, 1489, 1488), (1488, 1489, 1491, 1490), (1490, 1491, 1493, 1492), (1492, 1493, 1495, 1494), (1494, 1495, 1497, 1496), (1496, 1497, 1499, 1498), (1498, 1499, 1501, 1500), (1500, 1501, 1503, 1502), (1502, 1503, 1505, 1504), (1504, 1505, 1507, 1506), (1506, 1507, 1509, 1508), (1508, 1509, 1511, 1510), (1510, 1511, 1513, 1512), (1512, 1513, 1515, 1514), (1514, 1515, 1517, 1516), (1516, 1517, 1519, 1518), (1518, 1519, 1521, 1520), (1520, 1521, 1523, 1522), (1522, 1523, 1525, 1524), (1524, 1525, 1527, 1526), (1526, 1527, 1529, 1528), (1528, 1529, 1531, 1530), (1530, 1531, 1533, 1532), (1532, 1533, 1535, 1534), (1534, 1535, 1537, 1536), (1536, 1537, 1539, 1538), (1538, 1539, 1541, 1540), (1540, 1541, 1543, 1542), (1542, 1543, 1545, 1544), (1544, 1545, 1547, 1546), (1546, 1547, 1549, 1548), (1548, 1549, 1551, 1550), (1550, 1551, 1553, 1552), (1552, 1553, 1555, 1554), (1554, 1555, 1557, 1556), (1556, 1557, 1559, 1558), (1558, 1559, 1561, 1560), (1560, 1561, 1563, 1562), (1562, 1563, 1565, 1564), (1564, 1565, 1567, 1566), (1566, 1567, 1569, 1568), (1568, 1569, 1571, 1570), (1570, 1571, 1573, 1572), (1572, 1573, 1575, 1574), (1574, 1575, 1577, 1576), (1576, 1577, 1579, 1578), (1578, 1579, 1581, 1580), (1580, 1581, 1583, 1582), (1582, 1583, 1585, 1584), (1584, 1585, 1587, 1586), (1586, 1587, 1589, 1588), (1588, 1589, 1591, 1590), (1590, 1591, 1593, 1592), (1592, 1593, 1595, 1594), (1594, 1595, 1597, 1596), (1596, 1597, 1599, 1598), (1598, 1599, 1601, 1600), (1600, 1601, 1603, 1602), (1602, 1603, 1605, 1604), (1604, 1605, 1607, 1606), (1606, 1607, 1609, 1608), (1608, 1609, 1611, 1610), (1610, 1611, 1613, 1612), (1612, 1613, 1615, 1614), (1614, 1615, 1617, 1616), (1616, 1617, 1619, 1618), (1618, 1619, 1621, 1620), (1620, 1621, 1623, 1622), (1622, 1623, 1625, 1624), (1624, 1625, 1627, 1626), (1626, 1627, 1629, 1628), (1628, 1629, 1631, 1630), (1630, 1631, 1633, 1632), (1632, 1633, 1635, 1634), (1634, 1635, 1637, 1636), (1636, 1637, 1639, 1638), (1638, 1639, 1641, 1640), (1640, 1641, 1643, 1642), (1642, 1643, 1645, 1644), (1644, 1645, 1647, 1646), (1646, 1647, 1649, 1648), (1648, 1649, 1651, 1650), (1650, 1651, 1653, 1652), (1652, 1653, 1655, 1654), (1654, 1655, 1657, 1656), (1656, 1657, 1659, 1658), (1658, 1659, 1661, 1660), (1660, 1661, 1663, 1662), (1662, 1663, 1665, 1664), (1664, 1665, 1667, 1666), (1666, 1667, 1669, 1668), (1668, 1669, 1671, 1670), (1670, 1671, 1673, 1672), (1672, 1673, 1675, 1674), (1674, 1675, 1677, 1676), (1676, 1677, 1679, 1678), (1678, 1679, 1681, 1680), (1680, 1681, 1683, 1682), (1682, 1683, 1685, 1684), (1684, 1685, 1687, 1686), (1686, 1687, 1689, 1688), (1688, 1689, 1691, 1690), (1690, 1691, 1693, 1692), (1692, 1693, 1695, 1694), (1694, 1695, 1697, 1696), (1696, 1697, 1699, 1698), (1698, 1699, 1701, 1700), (1700, 1701, 1703, 1702), (1702, 1703, 1705, 1704), (1704, 1705, 1707, 1706), (1706, 1707, 1709, 1708), (1708, 1709, 1711, 1710), (1710, 1711, 1713, 1712), (1712, 1713, 1715, 1714), (1714, 1715, 1717, 1716), (1716, 1717, 1719, 1718), (1718, 1719, 1721, 1720), (1720, 1721, 1723, 1722), (1722, 1723, 1725, 1724), (1724, 1725, 1727, 1726), (1726, 1727, 1729, 1728), (1728, 1729, 1731, 1730), (1730, 1731, 1733, 1732), (1732, 1733, 1735, 1734), (1734, 1735, 1737, 1736), (1736, 1737, 1739, 1738), (1738, 1739, 1741, 1740), (1740, 1741, 1743, 1742), (1742, 1743, 1745, 1744), (1744, 1745, 1747, 1746), (1746, 1747, 1749, 1748), (1748, 1749, 1751, 1750), (1750, 1751, 1753, 1752), (1752, 1753, 1755, 1754), (1754, 1755, 1757, 1756), (1756, 1757, 1759, 1758), (1758, 1759, 1761, 1760), (1760, 1761, 1763, 1762), (1762, 1763, 1765, 1764), (1764, 1765, 1767, 1766), (1766, 1767, 1769, 1768), (1768, 1769, 1771, 1770), (1770, 1771, 1773, 1772), (1772, 1773, 1775, 1774), (1774, 1775, 1777, 1776), (1776, 1777, 1779, 1778), (1778, 1779, 1781, 1780), (1780, 1781, 1783, 1782), (1782, 1783, 1785, 1784), (1784, 1785, 1787, 1786), (1786, 1787, 1789, 1788), (1788, 1789, 1791, 1790), (1790, 1791, 1793, 1792), (1792, 1793, 1795, 1794), (1794, 1795, 1797, 1796), (1796, 1797, 1799, 1798), (1798, 1799, 1801, 1800), (1800, 1801, 1803, 1802), (1802, 1803, 1805, 1804), (1804, 1805, 1807, 1806), (1806, 1807, 1809, 1808), (1808, 1809, 1811, 1810), (1810, 1811, 1813, 1812), (1812, 1813, 1815, 1814), (1814, 1815, 1817, 1816), (1816, 1817, 1819, 1818), (1818, 1819, 1821, 1820), (1820, 1821, 1823, 1822), (1822, 1823, 1825, 1824), (1824, 1825, 1827, 1826), (1826, 1827, 1829, 1828), (1828, 1829, 1831, 1830), (1830, 1831, 1833, 1832), (1832, 1833, 1835, 1834), (1834, 1835, 1837, 1836), (1836, 1837, 1839, 1838), (1838, 1839, 1841, 1840), (1840, 1841, 1843, 1842), (1842, 1843, 1845, 1844), (1844, 1845, 1847, 1846), (1846, 1847, 1849, 1848), (1848, 1849, 1851, 1850), (1850, 1851, 1853, 1852), (1852, 1853, 1855, 1854), (1854, 1855, 1857, 1856), (1856, 1857, 1859, 1858), (1858, 1859, 1861, 1860), (1860, 1861, 1863, 1862), (1862, 1863, 1865, 1864), (1864, 1865, 1867, 1866), (1866, 1867, 1869, 1868), (1868, 1869, 1871, 1870), (1870, 1871, 1873, 1872), (1872, 1873, 1875, 1874), (1874, 1875, 1877, 1876), (1876, 1877, 1879, 1878), (1878, 1879, 1881, 1880), (1880, 1881, 1883, 1882), (1882, 1883, 1885, 1884), (1884, 1885, 1887, 1886), (1886, 1887, 1889, 1888), (1888, 1889, 1891, 1890), (1890, 1891, 1893, 1892), (1892, 1893, 1895, 1894), (1894, 1895, 1897, 1896), (1896, 1897, 1899, 1898), (1898, 1899, 1901, 1900), (1900, 1901, 1903, 1902), (1902, 1903, 1905, 1904), (1904, 1905, 1907, 1906), (1906, 1907, 1909, 1908), (1908, 1909, 1911, 1910), (1910, 1911, 1913, 1912), (1912, 1913, 1915, 1914), (1914, 1915, 1917, 1916), (1916, 1917, 1919, 1918), (1918, 1919, 1921, 1920), (1920, 1921, 1923, 1922), (1922, 1923, 1925, 1924), (1924, 1925, 1927, 1926), (1926, 1927, 1929, 1928), (1928, 1929, 1931, 1930), (1930, 1931, 691, 690), (691, 1931, 1929, 1927, 1925, 1923, 1921, 1919, 1917, 1915, 1913, 1911, 1909, 1907, 1905, 1903, 1901, 1899, 1897, 1895, 1893, 1891, 1889, 1887, 1885, 1883, 1881, 1879, 1877, 1875, 1873, 1871, 1869, 1867, 1865, 1863, 1861, 1859, 1857, 1855, 1853, 1851, 1849, 1847, 1845, 1843, 1841, 1839, 1837, 1835, 1833, 1831, 1829, 1827, 1825, 1823, 1821, 1819, 1817, 1815, 1813, 1811, 1809, 1807, 1805, 1803, 1801, 1799, 1797, 1795, 1793, 1791, 1789, 1787, 1785, 1783, 1781, 1779, 1777, 1775, 1773, 1771, 1769, 1767, 1765, 1763, 1761, 1759, 1757, 1755, 1753, 1751, 1749, 1747, 1745, 1743, 1741, 1739, 1737, 1735, 1733, 1731, 1729, 1727, 1725, 1723, 1721, 1719, 1717, 1715, 1713, 1711, 1709, 1707, 1705, 1703, 1701, 1699, 1697, 1695, 1693, 1691, 1689, 1687, 1685, 1683, 1681, 1679, 1677, 1675, 1673, 1671, 1669, 1667, 1665, 1663, 1661, 1659, 1657, 1655, 1653, 1651, 1649, 1647, 1645, 1643, 1641, 1639, 1637, 1635, 1633, 1631, 1629, 1627, 1625, 1623, 1621, 1619, 1617, 1615, 1613, 1611, 1609, 1607, 1605, 1603, 1601, 1599, 1597, 1595, 1593, 1591, 1589, 1587, 1585, 1583, 1581, 1579, 1577, 1575, 1573, 1571, 1569, 1567, 1565, 1563, 1561, 1559, 1557, 1555, 1553, 1551, 1549, 1547, 1545, 1543, 1541, 1539, 1537, 1535, 1533, 1531, 1529, 1527, 1525, 1523, 1521, 1519, 1517, 1515, 1513, 1511, 1509, 1507, 1505, 1503, 1501, 1499, 1497, 1495, 1493, 1491, 1489, 1487, 1485, 1483, 1481, 1479, 1477, 1475, 1473, 1471, 1469, 1467, 1465, 1463, 1461, 1459, 1457, 1455, 1453, 1451, 1449, 1447, 1445, 1443, 1441, 1439, 1437, 1435, 1433, 1431, 1429, 1427, 1425, 1423, 1421, 1419, 1417, 1415, 1413, 1411, 1409, 1407, 1405, 1403, 1401, 1399, 1397, 1395, 1393, 1391, 1389, 1387, 1385, 1383, 1381, 1379, 1377, 1375, 1373, 1371, 1369, 1367, 1365, 1363, 1361, 1359, 1357, 1355, 1353, 1351, 1349, 1347, 1345, 1343, 1341, 1339, 1337, 1335, 1333, 1331, 1329, 1327, 1325, 1323, 1321, 1319, 1317, 1315, 1313, 1311, 1309, 1307, 1305, 1303, 1301, 1299, 1297, 1295, 1293, 1291, 1289, 1287, 1285, 1283, 1281, 1279, 1277, 1275, 1273, 1271, 1269, 1267, 1265, 1263, 1261, 1259, 1257, 1255, 1253, 1251, 1249, 1247, 1245, 1243, 1241, 1239, 1237, 1235, 1233, 1231, 1229, 1227, 1225, 1223, 1221, 1219, 1217, 1215, 1213, 1211, 1209, 1207, 1205, 1203, 1201, 1199, 1197, 1195, 1193, 1191, 1189, 1187, 1185, 1183, 1181, 1179, 1177, 1175, 1173, 1171, 1169, 1167, 1165, 1163, 1161, 1159, 1157, 1155, 1153, 1151, 1149, 1147, 1145, 1143, 1141, 1139, 1137, 1135, 1133, 1131, 1129, 1127, 1125, 1123, 1121, 1119, 1117, 1115, 1113, 1111, 1109, 1107, 1105, 1103, 1101, 1099, 1097, 1095, 1093, 1091, 1089, 1087, 1085, 1083, 1081, 1079, 1077, 1075, 1073, 1071, 1069, 1067, 1065, 1063, 1061, 1059, 1057, 1055, 1053, 1051, 1049, 1047, 1045, 1043, 1041, 1039, 1037, 1035, 1033, 1031, 1029, 1027, 1025, 1023, 1021, 1019, 1017, 1015, 1013, 1011, 1009, 1007, 1005, 1003, 1001, 999, 997, 995, 993, 991, 989, 987, 985, 983, 981, 979, 977, 975, 973, 971, 969, 967, 965, 963, 961, 959, 957, 955, 953, 951, 949, 947, 945, 943, 941, 939, 937, 935, 933, 931, 929, 927, 925, 923, 921, 919, 917, 915, 913, 911, 909, 907, 905, 903, 901, 899, 897, 895, 893, 891, 889, 887, 885, 883, 881, 879, 877, 875, 873, 871, 869, 867, 865, 863, 861, 859, 857, 855, 853, 851, 849, 847, 845, 843, 841, 839, 837, 835, 833, 831, 829, 827, 825, 823, 821, 819, 817, 815, 813, 811, 809, 807, 805, 803, 801, 799, 797, 795, 793, 791, 789, 787, 785, 783, 781, 779, 777, 775, 773, 771, 769, 767, 765, 763, 761, 759, 757, 755, 753, 751, 749, 747, 745, 743, 741, 739, 737, 735, 733, 731, 729, 727, 725, 723, 721, 719, 717, 715, 713, 711, 709, 707, 705, 703, 701, 699, 697, 695, 693), (692, 694, 696, 698, 700, 702, 704, 706, 708, 710, 712, 714, 716, 718, 720, 722, 724, 726, 728, 730, 732, 734, 736, 738, 740, 742, 744, 746, 748, 750, 752, 754, 756, 758, 760, 762, 764, 766, 768, 770, 772, 774, 776, 778, 780, 782, 784, 786, 788, 790, 792, 794, 796, 798, 800, 802, 804, 806, 808, 810, 812, 814, 816, 818, 820, 822, 824, 826, 828, 830, 832, 834, 836, 838, 840, 842, 844, 846, 848, 850, 852, 854, 856, 858, 860, 862, 864, 866, 868, 870, 872, 874, 876, 878, 880, 882, 884, 886, 888, 890, 892, 894, 896, 898, 900, 902, 904, 906, 908, 910, 912, 914, 916, 918, 920, 922, 924, 926, 928, 930, 932, 934, 936, 938, 940, 942, 944, 946, 948, 950, 952, 954, 956, 958, 960, 962, 964, 966, 968, 970, 972, 974, 976, 978, 980, 982, 984, 986, 988, 990, 992, 994, 996, 998, 1000, 1002, 1004, 1006, 1008, 1010, 1012, 1014, 1016, 1018, 1020, 1022, 1024, 1026, 1028, 1030, 1032, 1034, 1036, 1038, 1040, 1042, 1044, 1046, 1048, 1050, 1052, 1054, 1056, 1058, 1060, 1062, 1064, 1066, 1068, 1070, 1072, 1074, 1076, 1078, 1080, 1082, 1084, 1086, 1088, 1090, 1092, 1094, 1096, 1098, 1100, 1102, 1104, 1106, 1108, 1110, 1112, 1114, 1116, 1118, 1120, 1122, 1124, 1126, 1128, 1130, 1132, 1134, 1136, 1138, 1140, 1142, 1144, 1146, 1148, 1150, 1152, 1154, 1156, 1158, 1160, 1162, 1164, 1166, 1168, 1170, 1172, 1174, 1176, 1178, 1180, 1182, 1184, 1186, 1188, 1190, 1192, 1194, 1196, 1198, 1200, 1202, 1204, 1206, 1208, 1210, 1212, 1214, 1216, 1218, 1220, 1222, 1224, 1226, 1228, 1230, 1232, 1234, 1236, 1238, 1240, 1242, 1244, 1246, 1248, 1250, 1252, 1254, 1256, 1258, 1260, 1262, 1264, 1266, 1268, 1270, 1272, 1274, 1276, 1278, 1280, 1282, 1284, 1286, 1288, 1290, 1292, 1294, 1296, 1298, 1300, 1302, 1304, 1306, 1308, 1310, 1312, 1314, 1316, 1318, 1320, 1322, 1324, 1326, 1328, 1330, 1332, 1334, 1336, 1338, 1340, 1342, 1344, 1346, 1348, 1350, 1352, 1354, 1356, 1358, 1360, 1362, 1364, 1366, 1368, 1370, 1372, 1374, 1376, 1378, 1380, 1382, 1384, 1386, 1388, 1390, 1392, 1394, 1396, 1398, 1400, 1402, 1404, 1406, 1408, 1410, 1412, 1414, 1416, 1418, 1420, 1422, 1424, 1426, 1428, 1430, 1432, 1434, 1436, 1438, 1440, 1442, 1444, 1446, 1448, 1450, 1452, 1454, 1456, 1458, 1460, 1462, 1464, 1466, 1468, 1470, 1472, 1474, 1476, 1478, 1480, 1482, 1484, 1486, 1488, 1490, 1492, 1494, 1496, 1498, 1500, 1502, 1504, 1506, 1508, 1510, 1512, 1514, 1516, 1518, 1520, 1522, 1524, 1526, 1528, 1530, 1532, 1534, 1536, 1538, 1540, 1542, 1544, 1546, 1548, 1550, 1552, 1554, 1556, 1558, 1560, 1562, 1564, 1566, 1568, 1570, 1572, 1574, 1576, 1578, 1580, 1582, 1584, 1586, 1588, 1590, 1592, 1594, 1596, 1598, 1600, 1602, 1604, 1606, 1608, 1610, 1612, 1614, 1616, 1618, 1620, 1622, 1624, 1626, 1628, 1630, 1632, 1634, 1636, 1638, 1640, 1642, 1644, 1646, 1648, 1650, 1652, 1654, 1656, 1658, 1660, 1662, 1664, 1666, 1668, 1670, 1672, 1674, 1676, 1678, 1680, 1682, 1684, 1686, 1688, 1690, 1692, 1694, 1696, 1698, 1700, 1702, 1704, 1706, 1708, 1710, 1712, 1714, 1716, 1718, 1720, 1722, 1724, 1726, 1728, 1730, 1732, 1734, 1736, 1738, 1740, 1742, 1744, 1746, 1748, 1750, 1752, 1754, 1756, 1758, 1760, 1762, 1764, 1766, 1768, 1770, 1772, 1774, 1776, 1778, 1780, 1782, 1784, 1786, 1788, 1790, 1792, 1794, 1796, 1798, 1800, 1802, 1804, 1806, 1808, 1810, 1812, 1814, 1816, 1818, 1820, 1822, 1824, 1826, 1828, 1830, 1832, 1834, 1836, 1838, 1840, 1842, 1844, 1846, 1848, 1850, 1852, 1854, 1856, 1858, 1860, 1862, 1864, 1866, 1868, 1870, 1872, 1874, 1876, 1878, 1880, 1882, 1884, 1886, 1888, 1890, 1892, 1894, 1896, 1898, 1900, 1902, 1904, 1906, 1908, 1910, 1912, 1914, 1916, 1918, 1920, 1922, 1924, 1926, 1928, 1930, 690)])
me_cube_002.use_remesh_preserve_volume = False
me_cube_002.use_remesh_preserve_attributes = False
me_cube_002.use_mirror_vertex_groups = False
me_cube_002.update()

# ---- objects
ob_template_vertices_003 = bpy.data.objects.new('Template vertices.003', me_cube_002)

# ---- transforms, parenting, visibility, modifiers, constraints
ob_template_vertices_003.location = (8.656, -8.711, 0.1475)
ob_template_vertices_003.scale = (0.1852, 0.1852, 0.1852)
ob_template_vertices_003.lineart.crease_threshold = 0.0

# ---- collection membership
col_collection_1.objects.link(ob_template_vertices_003)

# ---- scene / render settings (as saved in the file)
scene.frame_start = 1; scene.frame_end = 250; scene.frame_set(1)
scene.render.engine = 'BLENDER_EEVEE_NEXT'
scene.render.resolution_percentage = 50
scene.render.dither_intensity = 0.0
scene.cycles.use_denoising = False
scene.cycles.samples = 10
scene.cycles.sampling_pattern = 'TABULATED_SOBOL'
scene.cycles.light_sampling_threshold = 0.0
scene.cycles.use_adaptive_sampling = False
scene.cycles.use_light_tree = False
scene.cycles.blur_glossy = 0.0
scene.cycles.pixel_filter_type = 'GAUSSIAN'
scene.cycles.sample_clamp_indirect = 0.0
scene.view_settings.view_transform = 'Standard'
bpy.context.view_layer.update()

# ---- added for rendering (the .blend has no active camera and no usable light): camera, sun
cam_auto = bpy.data.cameras.new('AutoCamera')
cam_auto.lens = 50.0
cam_auto.sensor_width = 36.0
cam_auto.clip_end = 1000.0
ob_auto_camera = bpy.data.objects.new('AutoCamera', cam_auto)
scene.collection.objects.link(ob_auto_camera)
ob_auto_camera.location = (25.4037, -28.8053, 19.8071)
ob_auto_camera.rotation_euler = (1.09748, -7.21219e-08, 0.694738)
scene.camera = ob_auto_camera
light_auto_sun = bpy.data.lights.new('AutoSun', 'SUN')
light_auto_sun.energy = 3.0
light_auto_sun.angle = 0.0523599
ob_auto_sun = bpy.data.objects.new('AutoSun', light_auto_sun)
scene.collection.objects.link(ob_auto_sun)
ob_auto_sun.rotation_euler = (0.872665, 0.174533, 0.523599)
bpy.context.view_layer.update()
